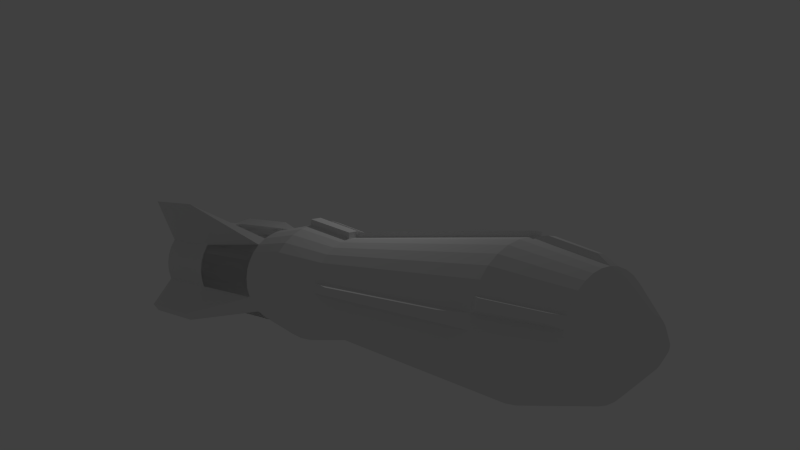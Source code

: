 # Source: missile.blend  (saved by Blender 2.72.0; exported with 4.5.12 LTS)
import bpy
from mathutils import Matrix  # noqa: F401  (used for matrix-valued properties, if any)

bpy.ops.wm.read_factory_settings(use_empty=True)
scene = bpy.context.scene
scene.name = 'Scene'

# ---- collections
col_collection_1 = bpy.data.collections.new('Collection 1'); scene.collection.children.link(col_collection_1)

# ---- materials (node trees are filled in below, after node groups)
mat_material_001 = bpy.data.materials.new('Material.001')
mat_material_001.alpha_threshold = 0.0
mat_material_001.use_transparent_shadow = False
mat_material_001.roughness = 0.5

# ---- material node trees

# ---- world
world_world = bpy.data.worlds.new('World'); scene.world = world_world
world_world.color = (0.05088, 0.05088, 0.05088)
world_world.use_sun_shadow = False
world_world.sun_shadow_jitter_overblur = 0.0
world_world.cycles.sampling_method = 'MANUAL'
world_world.cycles.sample_map_resolution = 256

# ---- cameras
cam_camera = bpy.data.cameras.new('Camera')
cam_camera.clip_end = 100.0
cam_camera.lens = 35.0
cam_camera.sensor_width = 32.0
cam_camera.sensor_height = 18.0
cam_camera.ortho_scale = 7.314
cam_camera.dof.focus_distance = 0.0
cam_camera.dof.aperture_fstop = 128.0

# ---- lights
light_lamp = bpy.data.lights.new('Lamp', 'POINT')
light_lamp.transmission_factor = 0.0
light_lamp.cutoff_distance = 30.0
light_lamp.energy = 100.0
light_lamp.shadow_buffer_clip_start = 1.001
light_lamp.shadow_soft_size = 0.1
light_lamp.shadow_maximum_resolution = 0.006
light_lamp.use_absolute_resolution = True
light_lamp.cycles.use_multiple_importance_sampling = False

# ---- meshes
me_cylinder = bpy.data.meshes.new('Cylinder')
me_cylinder.from_pydata([(0.0, 1.0, -1.0), (0.0, 1.0, 1.0), (0.1951, 0.9808, -1.0), (0.1951, 0.9808, 1.0), (0.3827, 0.9239, -1.0), (0.3827, 0.9239, 1.0), (0.5556, 0.8315, -1.0), (0.5556, 0.8315, 1.0), (0.7071, 0.7071, -1.0), (0.7071, 0.7071, 1.0), (0.8315, 0.5556, -1.0), (0.8315, 0.5556, 1.0), (0.9239, 0.3827, -1.0), (0.9239, 0.3827, 1.0), (0.9808, 0.1951, -1.0), (0.9808, 0.1951, 1.0), (1.0, 7.55e-08, -1.0), (1.0, 7.55e-08, 1.0), (0.9808, -0.1951, -1.0), (0.9808, -0.1951, 1.0), (0.9239, -0.3827, -1.0), (0.9239, -0.3827, 1.0), (0.8315, -0.5556, -1.0), (0.8315, -0.5556, 1.0), (0.7071, -0.7071, -1.0), (0.7071, -0.7071, 1.0), (0.5556, -0.8315, -1.0), (0.5556, -0.8315, 1.0), (0.3827, -0.9239, -1.0), (0.3827, -0.9239, 1.0), (0.1951, -0.9808, -1.0), (0.1951, -0.9808, 1.0), (-3.258e-07, -1.0, -1.0), (-3.258e-07, -1.0, 1.0), (-0.1951, -0.9808, -1.0), (-0.1951, -0.9808, 1.0), (-0.3827, -0.9239, -1.0), (-0.3827, -0.9239, 1.0), (-0.5556, -0.8315, -1.0), (-0.5556, -0.8315, 1.0), (-0.7071, -0.7071, -1.0), (-0.7071, -0.7071, 1.0), (-0.8315, -0.5556, -1.0), (-0.8315, -0.5556, 1.0), (-0.9239, -0.3827, -1.0), (-0.9239, -0.3827, 1.0), (-0.9808, -0.1951, -1.0), (-0.9808, -0.1951, 1.0), (-1.0, 9.656e-07, -1.0), (-1.0, 9.656e-07, 1.0), (-0.9808, 0.1951, -1.0), (-0.9808, 0.1951, 1.0), (-0.9239, 0.3827, -1.0), (-0.9239, 0.3827, 1.0), (-0.8315, 0.5556, -1.0), (-0.8315, 0.5556, 1.0), (-0.7071, 0.7071, -1.0), (-0.7071, 0.7071, 1.0), (-0.5556, 0.8315, -1.0), (-0.5556, 0.8315, 1.0), (-0.3827, 0.9239, -1.0), (-0.3827, 0.9239, 1.0), (-0.1951, 0.9808, -1.0), (-0.1951, 0.9808, 1.0), (0.0, 1.0, -1.0), (0.0, 1.0, 1.0), (0.1951, 0.9808, -1.0), (0.1951, 0.9808, 1.0), (0.3827, 0.9239, -1.0), (0.3827, 0.9239, 1.0), (0.5556, 0.8315, -1.0), (0.5556, 0.8315, 1.0), (0.7071, 0.7071, -1.0), (1.1, 1.163, 0.9733), (0.8315, 0.5556, -1.0), (1.225, 1.012, 0.9733), (0.9239, 0.3827, -1.0), (0.9239, 0.3827, 1.0), (0.9808, 0.1951, -1.0), (0.9808, 0.1951, 1.0), (1.0, 7.55e-08, -1.0), (1.0, 7.55e-08, 1.0), (0.9808, -0.1951, -1.0), (0.9808, -0.1951, 1.0), (0.9239, -0.3827, -1.0), (0.9239, -0.3827, 1.0), (0.8315, -0.5556, -1.0), (0.8315, -0.5556, 1.0), (0.7071, -0.7071, -1.0), (0.7071, -0.7071, 1.0), (0.5556, -0.8315, -1.0), (1.208, -1.521, 1.008), (0.3827, -0.9239, -1.0), (0.3827, -0.9239, 1.0), (0.1951, -0.9808, -1.0), (0.1951, -0.9808, 1.0), (-3.258e-07, -1.0, -1.0), (-3.258e-07, -1.0, 1.0), (-0.1951, -0.9808, -1.0), (-0.1951, -0.9808, 1.0), (-0.3827, -0.9239, -1.0), (-0.3827, -0.9239, 1.0), (-0.5556, -0.8315, -1.0), (-0.5556, -0.8315, 1.0), (-0.7071, -0.7071, -1.0), (-1.211, -1.17, 0.9839), (-0.8315, -0.5556, -1.0), (-1.335, -1.019, 0.9839), (-0.9239, -0.3827, -1.0), (-0.9239, -0.3827, 1.0), (-0.9808, -0.1951, -1.0), (-0.9808, -0.1951, 1.0), (-1.0, 9.656e-07, -1.0), (-1.0, 9.656e-07, 1.0), (-0.9808, 0.1951, -1.0), (-0.9808, 0.1951, 1.0), (-0.9239, 0.3827, -1.0), (-0.9239, 0.3827, 1.0), (-0.8315, 0.5556, -1.0), (-0.8315, 0.5556, 1.0), (-0.7071, 0.7071, -1.0), (-1.165, 1.349, 0.9868), (-0.5556, 0.8315, -1.0), (-0.5556, 0.8315, 1.0), (-0.3827, 0.9239, -1.0), (-0.3827, 0.9239, 1.0), (-0.1951, 0.9808, -1.0), (-0.1951, 0.9808, 1.0), (1.341e-07, 1.0, -3.466), (0.1951, 0.9808, -3.466), (0.3827, 0.9239, -3.466), (0.5556, 0.8315, -3.466), (0.7071, 0.7071, -3.466), (0.8315, 0.5556, -3.466), (0.9239, 0.3827, -3.466), (0.9808, 0.1951, -3.466), (1.0, 7.199e-08, -3.466), (0.9808, -0.1951, -3.466), (0.9239, -0.3827, -3.466), (0.8315, -0.5556, -3.466), (0.7071, -0.7071, -3.466), (0.5556, -0.8315, -3.466), (0.3827, -0.9239, -3.466), (0.1951, -0.9808, -3.466), (-1.917e-07, -1.0, -3.466), (-0.1951, -0.9808, -3.466), (-0.3827, -0.9239, -3.466), (-0.5556, -0.8315, -3.466), (-0.7071, -0.7071, -3.466), (-0.8315, -0.5556, -3.466), (-0.9239, -0.3827, -3.466), (-0.9808, -0.1951, -3.466), (-1.0, 9.621e-07, -3.466), (-0.9808, 0.1951, -3.466), (-0.9239, 0.3827, -3.466), (-0.8315, 0.5556, -3.466), (-0.7071, 0.7071, -3.466), (-0.5556, 0.8315, -3.466), (-0.3827, 0.9239, -3.466), (-0.1951, 0.9808, -3.466), (-1.192e-07, 1.0, 2.663), (0.1951, 0.9808, 2.663), (0.3827, 0.9239, 2.663), (0.5556, 0.8315, 2.663), (1.1, 1.163, 2.636), (1.225, 1.012, 2.636), (0.9239, 0.3827, 2.663), (0.9808, 0.1951, 2.663), (1.0, 7.221e-08, 2.663), (0.9808, -0.1951, 2.663), (0.9239, -0.3827, 2.663), (0.8315, -0.5556, 2.663), (0.7071, -0.7071, 2.663), (1.208, -1.521, 2.671), (0.3827, -0.9239, 2.663), (0.1951, -0.9808, 2.663), (-4.451e-07, -1.0, 2.663), (-0.1951, -0.9808, 2.663), (-0.3827, -0.9239, 2.663), (-0.5556, -0.8315, 2.663), (-1.211, -1.17, 2.647), (-1.335, -1.019, 2.647), (-0.9239, -0.3827, 2.663), (-0.9808, -0.1951, 2.663), (-1.0, 9.623e-07, 2.663), (-0.9808, 0.1951, 2.663), (-0.9239, 0.3827, 2.663), (-0.8315, 0.5556, 2.663), (-1.165, 1.349, 2.65), (-0.5556, 0.8315, 2.663), (-0.3827, 0.9239, 2.663), (-0.1951, 0.9808, 2.663), (0.7071, -0.7071, 2.663), (0.8315, -0.5556, 2.663), (0.9239, -0.3827, 2.663), (0.9808, -0.1951, 2.663), (1.0, 7.221e-08, 2.663), (0.9808, 0.1951, 2.663), (0.9239, 0.3827, 2.663), (0.8315, 0.5556, 2.663), (0.7071, 0.7071, 2.663), (0.5556, 0.8315, 2.663), (0.3827, 0.9239, 2.663), (0.1951, 0.9808, 2.663), (-1.192e-07, 1.0, 2.663), (0.5556, -0.8315, 2.663), (0.3827, -0.9239, 2.663), (0.1951, -0.9808, 2.663), (-4.451e-07, -1.0, 2.663), (-0.1951, -0.9808, 2.663), (-0.3827, -0.9239, 2.663), (-0.5556, -0.8315, 2.663), (-0.7071, -0.7071, 2.663), (-0.8315, -0.5556, 2.663), (-0.9239, -0.3827, 2.663), (-0.9808, -0.1951, 2.663), (-1.0, 9.623e-07, 2.663), (-0.9808, 0.1951, 2.663), (-0.9239, 0.3827, 2.663), (-0.8315, 0.5556, 2.663), (-0.7071, 0.7071, 2.663), (-0.5556, 0.8315, 2.663), (-0.3827, 0.9239, 2.663), (-0.1951, 0.9808, 2.663), (0.7071, -0.7071, 2.663), (0.8315, -0.5556, 2.663), (0.9239, -0.3827, 2.663), (0.9808, -0.1951, 2.663), (1.0, 7.221e-08, 2.663), (0.9808, 0.1951, 2.663), (0.9239, 0.3827, 2.663), (0.8315, 0.5556, 2.663), (0.7071, 0.7071, 2.663), (0.5556, 0.8315, 2.663), (0.3827, 0.9239, 2.663), (0.1951, 0.9808, 2.663), (-1.192e-07, 1.0, 2.663), (0.5556, -0.8315, 2.663), (0.3827, -0.9239, 2.663), (0.1951, -0.9808, 2.663), (-4.451e-07, -1.0, 2.663), (-0.1951, -0.9808, 2.663), (-0.3827, -0.9239, 2.663), (-0.5556, -0.8315, 2.663), (-0.7071, -0.7071, 2.663), (-0.8315, -0.5556, 2.663), (-0.9239, -0.3827, 2.663), (-0.9808, -0.1951, 2.663), (-1.0, 9.623e-07, 2.663), (-0.9808, 0.1951, 2.663), (-0.9239, 0.3827, 2.663), (-0.8315, 0.5556, 2.663), (-0.7071, 0.7071, 2.663), (-0.5556, 0.8315, 2.663), (-0.3827, 0.9239, 2.663), (-0.1951, 0.9808, 2.663), (0.7071, -0.7071, 2.663), (0.8315, -0.5556, 2.663), (0.9239, -0.3827, 2.663), (0.9808, -0.1951, 2.663), (1.0, 7.221e-08, 2.663), (0.9808, 0.1951, 2.663), (0.9239, 0.3827, 2.663), (0.8315, 0.5556, 2.663), (0.7071, 0.7071, 2.663), (0.5556, 0.8315, 2.663), (0.3827, 0.9239, 2.663), (0.1951, 0.9808, 2.663), (-1.192e-07, 1.0, 2.663), (0.5556, -0.8315, 2.663), (0.3827, -0.9239, 2.663), (0.1951, -0.9808, 2.663), (-4.451e-07, -1.0, 2.663), (-0.1951, -0.9808, 2.663), (-0.3827, -0.9239, 2.663), (-0.5556, -0.8315, 2.663), (-0.7071, -0.7071, 2.663), (-0.8315, -0.5556, 2.663), (-0.9239, -0.3827, 2.663), (-0.9808, -0.1951, 2.663), (-1.0, 9.623e-07, 2.663), (-0.9808, 0.1951, 2.663), (-0.9239, 0.3827, 2.663), (-0.8315, 0.5556, 2.663), (-0.7071, 0.7071, 2.663), (-0.5556, 0.8315, 2.663), (-0.3827, 0.9239, 2.663), (-0.1951, 0.9808, 2.663), (0.7071, -0.7071, 2.663), (0.8315, -0.5556, 2.663), (0.9239, -0.3827, 2.663), (0.9808, -0.1951, 2.663), (1.0, 7.221e-08, 2.663), (0.9808, 0.1951, 2.663), (0.9239, 0.3827, 2.663), (0.8315, 0.5556, 2.663), (0.7071, 0.7071, 2.663), (0.5556, 0.8315, 2.663), (0.3827, 0.9239, 2.663), (0.1951, 0.9808, 2.663), (-1.192e-07, 1.0, 2.663), (0.5556, -0.8315, 2.663), (0.3827, -0.9239, 2.663), (0.1951, -0.9808, 2.663), (-4.451e-07, -1.0, 2.663), (-0.1951, -0.9808, 2.663), (-0.3827, -0.9239, 2.663), (-0.5556, -0.8315, 2.663), (-0.7071, -0.7071, 2.663), (-0.8315, -0.5556, 2.663), (-0.9239, -0.3827, 2.663), (-0.9808, -0.1951, 2.663), (-1.0, 9.623e-07, 2.663), (-0.9808, 0.1951, 2.663), (-0.9239, 0.3827, 2.663), (-0.8315, 0.5556, 2.663), (-0.7071, 0.7071, 2.663), (-0.5556, 0.8315, 2.663), (-0.3827, 0.9239, 2.663), (-0.1951, 0.9808, 2.663), (0.7071, -0.7071, 2.663), (0.8315, -0.5556, 2.663), (0.9239, -0.3827, 2.663), (0.9808, -0.1951, 2.663), (1.0, 7.221e-08, 2.663), (0.9808, 0.1951, 2.663), (0.9239, 0.3827, 2.663), (0.8315, 0.5556, 2.663), (0.7071, 0.7071, 2.663), (0.5556, 0.8315, 2.663), (0.3827, 0.9239, 2.663), (0.1951, 0.9808, 2.663), (-1.192e-07, 1.0, 2.663), (0.5556, -0.8315, 2.663), (0.3827, -0.9239, 2.663), (0.1951, -0.9808, 2.663), (-4.451e-07, -1.0, 2.663), (-0.1951, -0.9808, 2.663), (-0.3827, -0.9239, 2.663), (-0.5556, -0.8315, 2.663), (-0.7071, -0.7071, 2.663), (-0.8315, -0.5556, 2.663), (-0.9239, -0.3827, 2.663), (-0.9808, -0.1951, 2.663), (-1.0, 9.623e-07, 2.663), (-0.9808, 0.1951, 2.663), (-0.9239, 0.3827, 2.663), (-0.8315, 0.5556, 2.663), (-0.7071, 0.7071, 2.663), (-0.5556, 0.8315, 2.663), (-0.3827, 0.9239, 2.663), (-0.1951, 0.9808, 2.663), (0.7071, -0.7071, 2.663), (0.8315, -0.5556, 2.663), (0.9239, -0.3827, 2.663), (0.9808, -0.1951, 2.663), (1.0, 7.221e-08, 2.663), (0.9808, 0.1951, 2.663), (0.9239, 0.3827, 2.663), (0.8315, 0.5556, 2.663), (0.7071, 0.7071, 2.663), (0.5556, 0.8315, 2.663), (0.3827, 0.9239, 2.663), (0.1951, 0.9808, 2.663), (-1.192e-07, 1.0, 2.663), (0.5556, -0.8315, 2.663), (0.3827, -0.9239, 2.663), (0.1951, -0.9808, 2.663), (-4.451e-07, -1.0, 2.663), (-0.1951, -0.9808, 2.663), (-0.3827, -0.9239, 2.663), (-0.5556, -0.8315, 2.663), (-0.7071, -0.7071, 2.663), (-0.8315, -0.5556, 2.663), (-0.9239, -0.3827, 2.663), (-0.9808, -0.1951, 2.663), (-1.0, 9.623e-07, 2.663), (-0.9808, 0.1951, 2.663), (-0.9239, 0.3827, 2.663), (-0.8315, 0.5556, 2.663), (-0.7071, 0.7071, 2.663), (-0.5556, 0.8315, 2.663), (-0.3827, 0.9239, 2.663), (-0.1951, 0.9808, 2.663), (0.005701, 0.9446, -9.409), (0.2008, 0.9253, -9.409), (0.3884, 0.8684, -9.409), (0.5613, 0.776, -9.409), (0.7128, 0.6517, -9.409), (0.8372, 0.5001, -9.409), (0.9296, 0.3272, -9.409), (0.9865, 0.1396, -9.409), (1.006, -0.05545, -9.409), (0.9865, -0.2505, -9.409), (0.9296, -0.4381, -9.409), (0.8372, -0.611, -9.409), (0.7128, -0.7626, -9.409), (0.5613, -0.8869, -9.409), (0.3884, -0.9793, -9.409), (0.2008, -1.036, -9.409), (0.0057, -1.055, -9.409), (-0.1894, -1.036, -9.409), (-0.377, -0.9793, -9.409), (-0.5499, -0.8869, -9.409), (-0.7014, -0.7626, -9.409), (-0.8258, -0.611, -9.409), (-0.9182, -0.4381, -9.409), (-0.9751, -0.2505, -9.409), (-0.9943, -0.05544, -9.409), (-0.9751, 0.1396, -9.409), (-0.9182, 0.3272, -9.409), (-0.8258, 0.5001, -9.409), (-0.7014, 0.6517, -9.409), (-0.5499, 0.776, -9.409), (-0.377, 0.8684, -9.409), (-0.1894, 0.9253, -9.409), (0.005701, 0.3371, -10.11), (0.08229, 0.3296, -10.11), (0.1559, 0.3073, -10.11), (0.2238, 0.271, -10.11), (0.2833, 0.2222, -10.11), (0.3321, 0.1627, -10.11), (0.3684, 0.09479, -10.11), (0.3907, 0.02114, -10.11), (0.3983, -0.05545, -10.11), (0.3907, -0.132, -10.11), (0.3684, -0.2057, -10.11), (0.3321, -0.2736, -10.11), (0.2833, -0.333, -10.11), (0.2238, -0.3819, -10.11), (0.1559, -0.4181, -10.11), (0.08229, -0.4405, -10.11), (0.005701, -0.448, -10.11), (-0.07089, -0.4405, -10.11), (-0.1445, -0.4181, -10.11), (-0.2124, -0.3819, -10.11), (-0.2719, -0.333, -10.11), (-0.3207, -0.2736, -10.11), (-0.357, -0.2057, -10.11), (-0.3793, -0.132, -10.11), (-0.3869, -0.05545, -10.11), (-0.3793, 0.02114, -10.11), (-0.357, 0.09479, -10.11), (-0.3207, 0.1627, -10.11), (-0.2719, 0.2222, -10.11), (-0.2124, 0.271, -10.11), (-0.1445, 0.3073, -10.11), (-0.07089, 0.3296, -10.11), (0.005701, 0.06853, -10.32), (0.02989, 0.06614, -10.32), (0.05314, 0.05909, -10.32), (0.07458, 0.04763, -10.32), (0.09336, 0.03222, -10.32), (0.1088, 0.01343, -10.32), (0.1202, -0.008003, -10.32), (0.1273, -0.03126, -10.32), (0.1297, -0.05545, -10.32), (0.1273, -0.07963, -10.32), (0.1202, -0.1029, -10.32), (0.1088, -0.1243, -10.32), (0.09336, -0.1431, -10.32), (0.07458, -0.1585, -10.32), (0.05314, -0.17, -10.32), (0.02989, -0.177, -10.32), (0.005701, -0.1794, -10.32), (-0.01849, -0.177, -10.32), (-0.04174, -0.17, -10.32), (-0.06317, -0.1585, -10.32), (-0.08196, -0.1431, -10.32), (-0.09738, -0.1243, -10.32), (-0.1088, -0.1029, -10.32), (-0.1159, -0.07963, -10.32), (-0.1183, -0.05545, -10.32), (-0.1159, -0.03126, -10.32), (-0.1088, -0.008003, -10.32), (-0.09738, 0.01343, -10.32), (-0.08196, 0.03222, -10.32), (-0.06317, 0.04763, -10.32), (-0.04174, 0.05909, -10.32), (-0.01848, 0.06615, -10.32), (1.1, 1.163, 0.9733), (1.225, 1.012, 0.9733), (1.1, 1.163, 2.636), (1.225, 1.012, 2.636), (1.1, 1.163, 0.9733), (1.225, 1.012, 0.9733), (1.1, 1.163, 2.636), (1.225, 1.012, 2.636), (1.1, 1.163, 0.9733), (1.225, 1.012, 0.9733), (1.1, 1.163, 2.636), (1.225, 1.012, 2.636), (-1.207, -0.5433, -7.904), (-1.282, -0.2973, -7.904), (0.004257, 1.27, -7.904), (0.2601, 1.245, -7.904), (1.095, -0.7701, -7.904), (0.9317, -0.9688, -7.904), (-0.2516, 1.245, -7.904), (-0.9232, -0.9688, -7.904), (-1.086, -0.7701, -7.904), (1.291, -0.2973, -7.904), (1.216, -0.5433, -7.904), (-0.7244, 1.049, -7.904), (-0.4977, 1.17, -7.904), (-0.4977, -1.253, -7.904), (-0.7244, -1.132, -7.904), (1.291, 0.2145, -7.904), (1.316, -0.04141, -7.904), (-1.086, 0.6873, -7.904), (-0.9232, 0.886, -7.904), (0.004257, -1.353, -7.904), (-0.2516, -1.328, -7.904), (1.095, 0.6873, -7.904), (1.216, 0.4605, -7.904), (-1.282, 0.2145, -7.904), (-1.207, 0.4605, -7.904), (0.7329, 1.049, -7.904), (0.9317, 0.886, -7.904), (0.5062, -1.253, -7.904), (0.2601, -1.328, -7.904), (-1.307, -0.04141, -7.904), (0.5062, 1.17, -7.904), (0.7329, -1.132, -7.904), (-1.104, 0.4574, -2.233), (-0.9937, 0.664, -2.233), (0.8451, 0.8451, -2.233), (0.9937, 0.664, -2.233), (0.2332, -1.172, -2.233), (-3.376e-07, -1.195, -2.233), (-0.664, 0.9937, -2.233), (-0.4574, 1.104, -2.233), (-0.4574, -1.104, -2.233), (-0.664, -0.9937, -2.233), (5.179e-08, 1.195, -2.233), (0.2332, 1.172, -2.233), (1.172, 0.2332, -2.233), (1.195, 2.961e-08, -2.233), (-0.9937, -0.664, -2.233), (-1.104, -0.4574, -2.233), (1.104, -0.4574, -2.233), (0.9937, -0.664, -2.233), (-1.195, 1.093e-06, -2.233), (-1.172, 0.2332, -2.233), (0.4574, 1.104, -2.233), (0.664, 0.9937, -2.233), (0.664, -0.9937, -2.233), (0.4574, -1.104, -2.233), (-0.8451, 0.8451, -2.233), (-0.2332, -1.172, -2.233), (1.104, 0.4574, -2.233), (-0.2332, 1.172, -2.233), (-0.8451, -0.8451, -2.233), (1.172, -0.2332, -2.233), (-1.172, -0.2332, -2.233), (0.8451, -0.8451, -2.233), (0.9296, 0.3272, -9.409), (0.9865, 0.1396, -9.409), (1.291, 0.2145, -7.904), (1.216, 0.4605, -7.904), (1.006, -0.05545, -9.409), (0.9865, -0.2505, -9.409), (1.291, -0.2973, -7.904), (1.316, -0.04141, -7.904), (1.162, -0.1059, -9.142), (1.15, -0.2264, -9.142), (1.338, -0.2553, -8.213), (1.354, -0.09719, -8.213), (1.096, -0.009407, -3.459), (1.076, -0.2045, -3.459), (1.386, -0.3067, -7.898), (1.411, -0.05081, -7.898), (1.165, -0.07262, -4.511), (1.155, -0.1753, -4.511), (1.318, -0.2291, -6.846), (1.331, -0.09441, -6.846), (0.9808, 0.1951, -3.466), (1.0, 7.199e-08, -3.466), (1.172, 0.2332, -2.233), (1.195, 2.961e-08, -2.233), (1.069, 0.2038, -3.48), (1.089, 0.008728, -3.48), (1.261, 0.2419, -2.247), (1.284, 0.008728, -2.247), (1.1, -0.2311, -3.486), (1.043, -0.4187, -3.486), (1.223, -0.4934, -2.253), (1.291, -0.2692, -2.253), (0.3042, 1.194, -4.347), (0.4164, 1.16, -4.347), (0.3431, 1.352, -7.002), (0.4903, 1.307, -7.002), (0.3166, 1.18, -9.165), (0.4317, 1.145, -9.165), (0.353, 1.376, -8.241), (0.504, 1.331, -8.241), (0.1959, -1.252, -9.244), (0.05253, -1.266, -9.244), (0.05147, -1.485, -8.138), (0.2395, -1.466, -8.138), (-0.04398, -1.189, -4.052), (-0.1866, -1.175, -4.052), (-0.04087, -1.447, -7.296), (-0.2279, -1.428, -7.296)], [(288, 320), (289, 321), (290, 322), (291, 323), (292, 324), (293, 325), (294, 326), (295, 327), (296, 328), (297, 329), (298, 330), (299, 331), (300, 332), (301, 333), (302, 334), (303, 335), (304, 336), (305, 337), (306, 338), (307, 339), (308, 340), (309, 341), (310, 342), (311, 343), (312, 344), (313, 345), (314, 346), (315, 347), (316, 348), (317, 349), (318, 350), (319, 351), (320, 352), (321, 353), (322, 354), (323, 355), (324, 356), (325, 357), (326, 358), (327, 359), (328, 360), (329, 361), (330, 362), (331, 363), (332, 364), (333, 365), (334, 366), (335, 367), (336, 368), (337, 369), (338, 370), (339, 371), (340, 372), (341, 373), (342, 374), (343, 375), (344, 376), (345, 377), (346, 378), (347, 379), (348, 380), (349, 381), (350, 382), (351, 383)], [(0, 2, 3, 1), (2, 4, 5, 3), (4, 6, 7, 5), (6, 8, 9, 7), (8, 10, 11, 9), (10, 12, 13, 11), (12, 14, 15, 13), (14, 16, 17, 15), (16, 18, 19, 17), (18, 20, 21, 19), (20, 22, 23, 21), (22, 24, 25, 23), (24, 26, 27, 25), (26, 28, 29, 27), (28, 30, 31, 29), (30, 32, 33, 31), (32, 34, 35, 33), (34, 36, 37, 35), (36, 38, 39, 37), (38, 40, 41, 39), (40, 42, 43, 41), (42, 44, 45, 43), (44, 46, 47, 45), (46, 48, 49, 47), (48, 50, 51, 49), (50, 52, 53, 51), (52, 54, 55, 53), (54, 56, 57, 55), (56, 58, 59, 57), (58, 60, 61, 59), (3, 5, 7, 9, 11, 13, 15, 17, 19, 21, 23, 25, 27, 29, 31, 33, 35, 37, 39, 41, 43, 45, 47, 49, 51, 53, 55, 57, 59, 61, 63, 1), (62, 0, 1, 63), (60, 62, 63, 61), (0, 62, 60, 58, 56, 54, 52, 50, 48, 46, 44, 42, 40, 38, 36, 34, 32, 30, 28, 26, 24, 22, 20, 18, 16, 14, 12, 10, 8, 6, 4, 2), (64, 65, 67, 66), (66, 67, 69, 68), (68, 69, 71, 70), (70, 71, 73, 72), (72, 73, 75, 74), (74, 75, 77, 76), (76, 77, 79, 78), (78, 79, 81, 80), (80, 81, 83, 82), (82, 83, 85, 84), (84, 85, 87, 86), (86, 87, 89, 88), (88, 89, 91, 90), (90, 91, 93, 92), (92, 93, 95, 94), (94, 95, 97, 96), (96, 97, 99, 98), (98, 99, 101, 100), (100, 101, 103, 102), (102, 103, 105, 104), (104, 105, 107, 106), (106, 107, 109, 108), (108, 109, 111, 110), (110, 111, 113, 112), (112, 113, 115, 114), (114, 115, 117, 116), (116, 117, 119, 118), (118, 119, 121, 120), (120, 121, 123, 122), (122, 123, 125, 124), (111, 109, 182, 183), (126, 127, 65, 64), (124, 125, 127, 126), (524, 525, 155, 154), (492, 493, 407, 406), (526, 527, 133, 132), (528, 529, 144, 143), (530, 531, 158, 157), (532, 533, 147, 146), (534, 535, 129, 128), (536, 537, 579, 578), (538, 539, 150, 149), (540, 541, 139, 138), (542, 543, 153, 152), (544, 545, 131, 130), (546, 547, 142, 141), (525, 548, 156, 155), (529, 549, 145, 144), (527, 550, 134, 133), (531, 551, 159, 158), (533, 552, 148, 147), (537, 553, 137, 136), (539, 554, 151, 150), (541, 555, 140, 139), (543, 524, 154, 153), (545, 526, 132, 131), (547, 528, 143, 142), (548, 530, 157, 156), (549, 532, 146, 145), (550, 536, 135, 134), (551, 534, 128, 159), (552, 538, 149, 148), (553, 540, 586, 587), (554, 542, 152, 151), (535, 544, 130, 129), (555, 546, 141, 140), (185, 184, 216, 217), (89, 87, 171, 172), (117, 115, 185, 186), (73, 71, 163, 164), (95, 93, 174, 175), (123, 121, 188, 189), (101, 99, 177, 178), (79, 77, 166, 167), (65, 127, 191, 160), (107, 105, 180, 181), (85, 83, 169, 170), (113, 111, 183, 184), (69, 67, 161, 162), (91, 89, 172, 173), (119, 117, 186, 187), (165, 75, 481, 483), (97, 95, 175, 176), (125, 123, 189, 190), (103, 101, 178, 179), (67, 65, 160, 161), (81, 79, 167, 168), (109, 107, 181, 182), (87, 85, 170, 171), (115, 113, 184, 185), (71, 69, 162, 163), (93, 91, 173, 174), (121, 119, 187, 188), (99, 97, 176, 177), (77, 75, 165, 166), (127, 125, 190, 191), (105, 103, 179, 180), (83, 81, 168, 169), (160, 191, 223, 204), (168, 167, 197, 196), (172, 171, 193, 192), (161, 160, 204, 203), (183, 182, 214, 215), (174, 173, 205, 206), (163, 162, 202, 201), (219, 218, 250, 251), (181, 180, 212, 213), (170, 169, 195, 194), (179, 178, 210, 211), (190, 189, 221, 222), (188, 187, 219, 220), (177, 176, 208, 209), (166, 165, 199, 198), (186, 185, 217, 218), (164, 163, 201, 200), (175, 174, 206, 207), (184, 183, 215, 216), (162, 161, 203, 202), (173, 172, 192, 205), (182, 181, 213, 214), (171, 170, 194, 193), (191, 190, 222, 223), (180, 179, 211, 212), (169, 168, 196, 195), (189, 188, 220, 221), (178, 177, 209, 210), (167, 166, 198, 197), (187, 186, 218, 219), (165, 164, 200, 199), (176, 175, 207, 208), (253, 252, 284, 285), (215, 214, 246, 247), (192, 193, 225, 224), (217, 216, 248, 249), (213, 212, 244, 245), (205, 192, 224, 237), (203, 204, 236, 235), (216, 215, 247, 248), (206, 205, 237, 238), (204, 223, 255, 236), (202, 203, 235, 234), (207, 206, 238, 239), (222, 221, 253, 254), (201, 202, 234, 233), (208, 207, 239, 240), (220, 219, 251, 252), (200, 201, 233, 232), (211, 210, 242, 243), (218, 217, 249, 250), (212, 211, 243, 244), (199, 200, 232, 231), (214, 213, 245, 246), (209, 208, 240, 241), (198, 199, 231, 230), (195, 196, 228, 227), (197, 198, 230, 229), (223, 222, 254, 255), (194, 195, 227, 226), (196, 197, 229, 228), (221, 220, 252, 253), (193, 194, 226, 225), (210, 209, 241, 242), (287, 286, 318, 319), (225, 226, 258, 257), (242, 241, 273, 274), (251, 250, 282, 283), (247, 246, 278, 279), (224, 225, 257, 256), (249, 248, 280, 281), (245, 244, 276, 277), (237, 224, 256, 269), (235, 236, 268, 267), (248, 247, 279, 280), (238, 237, 269, 270), (236, 255, 287, 268), (234, 235, 267, 266), (239, 238, 270, 271), (254, 253, 285, 286), (233, 234, 266, 265), (240, 239, 271, 272), (252, 251, 283, 284), (232, 233, 265, 264), (243, 242, 274, 275), (250, 249, 281, 282), (244, 243, 275, 276), (231, 232, 264, 263), (246, 245, 277, 278), (241, 240, 272, 273), (230, 231, 263, 262), (227, 228, 260, 259), (229, 230, 262, 261), (255, 254, 286, 287), (226, 227, 259, 258), (228, 229, 261, 260), (299, 300, 319, 318, 317, 316, 315, 314, 313, 312, 311, 310, 309, 308, 307, 306, 305, 304, 303, 302, 301, 288, 289, 290, 291, 292, 293, 294, 295, 296, 297, 298), (258, 259, 291, 290), (260, 261, 293, 292), (285, 284, 316, 317), (257, 258, 290, 289), (274, 273, 305, 306), (283, 282, 314, 315), (279, 278, 310, 311), (256, 257, 289, 288), (281, 280, 312, 313), (277, 276, 308, 309), (269, 256, 288, 301), (267, 268, 300, 299), (280, 279, 311, 312), (270, 269, 301, 302), (268, 287, 319, 300), (266, 267, 299, 298), (271, 270, 302, 303), (286, 285, 317, 318), (265, 266, 298, 297), (272, 271, 303, 304), (284, 283, 315, 316), (264, 265, 297, 296), (275, 274, 306, 307), (282, 281, 313, 314), (276, 275, 307, 308), (263, 264, 296, 295), (278, 277, 309, 310), (273, 272, 304, 305), (262, 263, 295, 294), (259, 260, 292, 291), (261, 262, 294, 293), (409, 410, 442, 441), (494, 495, 385, 384), (496, 497, 396, 395), (498, 494, 384, 415), (499, 500, 405, 404), (501, 502, 394, 393), (503, 504, 414, 413), (505, 506, 403, 402), (507, 508, 392, 391), (509, 510, 412, 411), (511, 512, 401, 400), (513, 514, 390, 389), (515, 516, 410, 409), (517, 518, 388, 387), (519, 520, 399, 398), (493, 521, 408, 407), (495, 522, 595, 594), (497, 523, 397, 396), (500, 492, 406, 405), (502, 496, 395, 394), (504, 498, 415, 414), (506, 499, 404, 403), (508, 501, 562, 563), (510, 503, 413, 412), (512, 505, 402, 401), (514, 507, 558, 559), (516, 509, 411, 410), (518, 513, 389, 388), (520, 511, 598, 599), (521, 515, 409, 408), (522, 517, 387, 386), (523, 519, 398, 397), (443, 444, 476, 475), (387, 388, 420, 419), (398, 399, 431, 430), (407, 408, 440, 439), (385, 386, 418, 417), (396, 397, 429, 428), (405, 406, 438, 437), (394, 395, 427, 426), (414, 415, 447, 446), (403, 404, 436, 435), (392, 393, 425, 424), (412, 413, 445, 444), (401, 402, 434, 433), (390, 391, 423, 422), (410, 411, 443, 442), (388, 389, 421, 420), (399, 400, 432, 431), (408, 409, 441, 440), (386, 387, 419, 418), (397, 398, 430, 429), (406, 407, 439, 438), (384, 385, 417, 416), (395, 396, 428, 427), (415, 384, 416, 447), (404, 405, 437, 436), (393, 394, 426, 425), (413, 414, 446, 445), (402, 403, 435, 434), (391, 392, 424, 423), (411, 412, 444, 443), (400, 401, 433, 432), (389, 390, 422, 421), (448, 449, 450, 451, 452, 453, 454, 455, 456, 457, 458, 459, 460, 461, 462, 463, 464, 465, 466, 467, 468, 469, 470, 471, 472, 473, 474, 475, 476, 477, 478, 479), (432, 433, 465, 464), (421, 422, 454, 453), (441, 442, 474, 473), (419, 420, 452, 451), (430, 431, 463, 462), (439, 440, 472, 471), (417, 418, 450, 449), (428, 429, 461, 460), (437, 438, 470, 469), (426, 427, 459, 458), (446, 447, 479, 478), (435, 436, 468, 467), (424, 425, 457, 456), (444, 445, 477, 476), (433, 434, 466, 465), (422, 423, 455, 454), (442, 443, 475, 474), (420, 421, 453, 452), (431, 432, 464, 463), (440, 441, 473, 472), (418, 419, 451, 450), (429, 430, 462, 461), (438, 439, 471, 470), (416, 417, 449, 448), (427, 428, 460, 459), (447, 416, 448, 479), (436, 437, 469, 468), (425, 426, 458, 457), (445, 446, 478, 477), (434, 435, 467, 466), (423, 424, 456, 455), (483, 481, 485, 487), (73, 164, 482, 480), (164, 165, 483, 482), (75, 73, 480, 481), (487, 485, 489, 491), (480, 482, 486, 484), (482, 483, 487, 486), (481, 480, 484, 485), (489, 488, 490, 491), (484, 486, 490, 488), (486, 487, 491, 490), (485, 484, 488, 489), (150, 151, 493, 492), (128, 129, 495, 494), (139, 140, 497, 496), (159, 128, 494, 498), (148, 149, 500, 499), (137, 138, 502, 501), (157, 158, 504, 503), (146, 147, 506, 505), (135, 136, 508, 507), (155, 156, 510, 509), (512, 511, 602, 603), (133, 134, 514, 513), (153, 154, 516, 515), (131, 132, 518, 517), (142, 143, 520, 519), (151, 152, 521, 493), (522, 495, 590, 591), (140, 141, 523, 497), (149, 150, 492, 500), (138, 139, 496, 502), (158, 159, 498, 504), (147, 148, 499, 506), (501, 508, 571, 570), (156, 157, 503, 510), (145, 146, 505, 512), (134, 135, 507, 514), (154, 155, 509, 516), (132, 133, 513, 518), (143, 144, 511, 520), (152, 153, 515, 521), (130, 131, 517, 522), (141, 142, 519, 523), (116, 118, 525, 524), (72, 74, 527, 526), (94, 96, 529, 528), (122, 124, 531, 530), (100, 102, 533, 532), (64, 66, 535, 534), (78, 80, 537, 536), (106, 108, 539, 538), (84, 86, 541, 540), (112, 114, 543, 542), (68, 70, 545, 544), (90, 92, 547, 546), (118, 120, 548, 525), (96, 98, 549, 529), (74, 76, 550, 527), (124, 126, 551, 531), (102, 104, 552, 533), (80, 82, 553, 537), (108, 110, 554, 539), (86, 88, 555, 541), (114, 116, 524, 543), (70, 72, 526, 545), (92, 94, 528, 547), (120, 122, 530, 548), (98, 100, 532, 549), (76, 78, 536, 550), (126, 64, 534, 551), (104, 106, 538, 552), (82, 84, 540, 553), (110, 112, 542, 554), (66, 68, 544, 535), (88, 90, 546, 555), (559, 558, 557, 556), (507, 391, 557, 558), (390, 514, 559, 556), (391, 390, 556, 557), (563, 562, 566, 567), (501, 393, 561, 562), (392, 508, 563, 560), (393, 392, 560, 561), (567, 566, 565, 564), (562, 561, 565, 566), (560, 563, 567, 564), (561, 560, 564, 565), (570, 571, 575, 574), (508, 136, 568, 571), (137, 501, 570, 569), (136, 137, 569, 568), (572, 573, 574, 575), (571, 568, 572, 575), (569, 570, 574, 573), (568, 569, 573, 572), (578, 579, 583, 582), (135, 536, 578, 576), (537, 136, 577, 579), (136, 135, 576, 577), (582, 583, 581, 580), (576, 578, 582, 580), (579, 577, 581, 583), (577, 576, 580, 581), (587, 586, 585, 584), (540, 138, 585, 586), (137, 553, 587, 584), (138, 137, 584, 585), (588, 589, 591, 590), (130, 522, 591, 589), (495, 129, 588, 590), (129, 130, 589, 588), (594, 595, 593, 592), (522, 386, 593, 595), (385, 495, 594, 592), (386, 385, 592, 593), (599, 598, 597, 596), (511, 400, 597, 598), (399, 520, 599, 596), (400, 399, 596, 597), (600, 601, 603, 602), (145, 512, 603, 601), (511, 144, 600, 602), (144, 145, 601, 600)])
_uv = me_cylinder.uv_layers.new(name='UVMap')
_uv.uv.foreach_set('vector', [0.9213, 0.8172, 0.9358, 0.8173, 0.9358, 0.9696, 0.9213, 0.9696, 0.9358, 0.8173, 0.9496, 0.8173, 0.9496, 0.9697, 0.9358, 0.9696, 0.9496, 0.8173, 0.9621, 0.8173, 0.9621, 0.9697, 0.9496, 0.9697, 0.9621, 0.8173, 0.9728, 0.8174, 0.9728, 0.9697, 0.9621, 0.9697, 0.863, 0.0004142, 0.875, 0.0002172, 0.875, 0.1526, 0.863, 0.1528, 0.875, 0.0002172, 0.8885, 7.941e-05, 0.8885, 0.1524, 0.875, 0.1526, 0.8885, 7.941e-05, 0.9029, 6.058e-06, 0.9029, 0.1523, 0.8885, 0.1524, 0.9029, 6.058e-06, 0.9175, 0.0, 0.9175, 0.1523, 0.9029, 0.1523, 0.9175, 0.0, 0.932, 6.147e-05, 0.932, 0.1524, 0.9175, 0.1523, 0.932, 6.147e-05, 0.9457, 0.0001881, 0.9457, 0.1525, 0.932, 0.1524, 0.9457, 0.0001881, 0.958, 0.000375, 0.958, 0.1527, 0.9457, 0.1525, 0.958, 0.000375, 0.9686, 0.0006151, 0.9686, 0.153, 0.958, 0.1527, 0.5583, 0.8476, 0.5685, 0.8475, 0.5685, 0.9999, 0.5583, 1.0, 0.5685, 0.8475, 0.5805, 0.8474, 0.5805, 0.9998, 0.5685, 0.9999, 0.5805, 0.8474, 0.5939, 0.8473, 0.5939, 0.9997, 0.5805, 0.9998, 0.5939, 0.8473, 0.6083, 0.8473, 0.6083, 0.9996, 0.5939, 0.9997, 0.6083, 0.8473, 0.623, 0.8473, 0.623, 0.9996, 0.6083, 0.9996, 0.623, 0.8473, 0.6374, 0.8473, 0.6374, 0.9997, 0.623, 0.9996, 0.6374, 0.8473, 0.6511, 0.8474, 0.6511, 0.9997, 0.6374, 0.9997, 0.6511, 0.8474, 0.6635, 0.8475, 0.6635, 0.9998, 0.6511, 0.9997, 0.8628, 0.6386, 0.8736, 0.6384, 0.8736, 0.7908, 0.8628, 0.791, 0.8736, 0.6384, 0.8862, 0.6383, 0.8862, 0.7907, 0.8736, 0.7908, 0.8862, 0.6383, 0.9, 0.6382, 0.9, 0.7906, 0.8862, 0.7907, 0.9, 0.6382, 0.9145, 0.6382, 0.9145, 0.7905, 0.9, 0.7906, 0.9145, 0.6382, 0.9291, 0.6382, 0.9291, 0.7905, 0.9145, 0.7905, 0.9291, 0.6382, 0.9434, 0.6382, 0.9434, 0.7906, 0.9291, 0.7905, 0.9434, 0.6382, 0.9567, 0.6384, 0.9567, 0.7907, 0.9434, 0.7906, 0.9567, 0.6384, 0.9686, 0.6385, 0.9686, 0.7909, 0.9567, 0.7907, 0.8671, 0.8173, 0.879, 0.8173, 0.879, 0.9697, 0.8671, 0.9697, 0.879, 0.8173, 0.8923, 0.8173, 0.8923, 0.9696, 0.879, 0.9697, 0.8048, 0.6382, 0.7904, 0.6353, 0.7768, 0.6295, 0.7646, 0.6212, 0.7543, 0.6107, 0.7461, 0.5983, 0.7405, 0.5845, 0.7376, 0.5698, 0.7376, 0.5549, 0.7405, 0.5402, 0.7461, 0.5264, 0.7543, 0.514, 0.7646, 0.5035, 0.7768, 0.4952, 0.7904, 0.4894, 0.8048, 0.4865, 0.8194, 0.4865, 0.8338, 0.4894, 0.8474, 0.4952, 0.8596, 0.5035, 0.87, 0.514, 0.8781, 0.5264, 0.8837, 0.5402, 0.8866, 0.5549, 0.8866, 0.5698, 0.8837, 0.5845, 0.8781, 0.5983, 0.87, 0.6107, 0.8596, 0.6212, 0.8474, 0.6295, 0.8338, 0.6353, 0.8194, 0.6382, 0.9066, 0.8172, 0.9213, 0.8172, 0.9213, 0.9696, 0.9066, 0.9696, 0.8923, 0.8173, 0.9066, 0.8172, 0.9066, 0.9696, 0.8923, 0.9696, 0.8339, 0.332, 0.8195, 0.3349, 0.8048, 0.3349, 0.7904, 0.332, 0.7769, 0.3263, 0.7647, 0.318, 0.7543, 0.3074, 0.7461, 0.295, 0.7405, 0.2812, 0.7376, 0.2665, 0.7376, 0.2516, 0.7405, 0.2369, 0.7461, 0.2231, 0.7543, 0.2107, 0.7647, 0.2002, 0.7769, 0.1919, 0.7904, 0.1861, 0.8048, 0.1832, 0.8195, 0.1832, 0.8339, 0.1861, 0.8475, 0.1919, 0.8597, 0.2002, 0.8701, 0.2107, 0.8782, 0.2231, 0.8839, 0.2369, 0.8867, 0.2516, 0.8867, 0.2665, 0.8839, 0.2812, 0.8782, 0.295, 0.8701, 0.3074, 0.8597, 0.318, 0.8475, 0.3263, 0.2902, 0.2791, 0.2901, 0.1267, 0.3048, 0.1267, 0.3049, 0.2791, 0.3049, 0.2791, 0.3048, 0.1267, 0.3192, 0.1267, 0.3194, 0.2791, 0.3194, 0.2791, 0.3192, 0.1267, 0.3329, 0.1268, 0.3331, 0.2791, 0.3331, 0.2791, 0.3329, 0.1268, 0.3705, 0.1284, 0.3454, 0.2792, 0.03582, 0.2805, 0.0, 0.1297, 0.0108, 0.1295, 0.04662, 0.2803, 0.04662, 0.2803, 0.0108, 0.1295, 0.05915, 0.1278, 0.05915, 0.2802, 0.05915, 0.2802, 0.05915, 0.1278, 0.07294, 0.1277, 0.07294, 0.2801, 0.07294, 0.2801, 0.07294, 0.1277, 0.08744, 0.1277, 0.08744, 0.28, 0.08744, 0.28, 0.08744, 0.1277, 0.1021, 0.1277, 0.1021, 0.2801, 0.1021, 0.2801, 0.1021, 0.1277, 0.1164, 0.1278, 0.1164, 0.2801, 0.1164, 0.2801, 0.1164, 0.1278, 0.1297, 0.1279, 0.1297, 0.2802, 0.1297, 0.2802, 0.1297, 0.1279, 0.1416, 0.128, 0.1416, 0.2804, 0.1416, 0.2804, 0.1416, 0.128, 0.2003, 0.1267, 0.1515, 0.2806, 0.6909, 0.6944, 0.7376, 0.8473, 0.6786, 0.8468, 0.6776, 0.6945, 0.6776, 0.6945, 0.6786, 0.8468, 0.6643, 0.847, 0.6633, 0.6946, 0.6633, 0.6946, 0.6643, 0.847, 0.6496, 0.8471, 0.6486, 0.6947, 0.6486, 0.6947, 0.6496, 0.8471, 0.6351, 0.8472, 0.6341, 0.6948, 0.6341, 0.6948, 0.6351, 0.8472, 0.6214, 0.8472, 0.6204, 0.6948, 0.6204, 0.6948, 0.6214, 0.8472, 0.6089, 0.8473, 0.6079, 0.6949, 0.6079, 0.6949, 0.6089, 0.8473, 0.5583, 0.8465, 0.5971, 0.6949, 0.5268, 0.6949, 0.5583, 0.847, 0.5462, 0.8472, 0.5147, 0.6951, 0.5147, 0.6951, 0.5462, 0.8472, 0.5012, 0.8476, 0.5013, 0.6953, 0.5013, 0.6953, 0.5012, 0.8476, 0.4869, 0.8477, 0.4869, 0.6953, 0.4869, 0.6953, 0.4869, 0.8477, 0.4722, 0.8477, 0.4722, 0.6953, 0.4722, 0.6953, 0.4722, 0.8477, 0.4577, 0.8476, 0.4578, 0.6953, 0.4578, 0.6953, 0.4577, 0.8476, 0.4441, 0.8475, 0.4441, 0.6951, 0.4441, 0.6951, 0.4441, 0.8475, 0.4317, 0.8473, 0.4318, 0.6949, 0.4318, 0.6949, 0.4317, 0.8473, 0.3705, 0.8467, 0.4212, 0.6947, 0.2403, 0.2795, 0.2003, 0.1276, 0.2503, 0.127, 0.2504, 0.2793, 0.2504, 0.2793, 0.2503, 0.127, 0.2623, 0.1268, 0.2624, 0.2792, 0.8622, 0.7566, 0.8623, 0.7712, 0.7378, 0.7715, 0.7377, 0.7569, 0.2759, 0.2791, 0.2757, 0.1268, 0.2901, 0.1267, 0.2902, 0.2791, 0.2624, 0.2792, 0.2623, 0.1268, 0.2757, 0.1268, 0.2759, 0.2791, 0.4375, 0.6015, 0.4227, 0.6013, 0.4319, 0.5071, 0.4442, 0.5073, 0.5118, 0.1699, 0.493, 0.17, 0.4914, 0.0548, 0.5057, 0.05473, 0.0249, 0.3743, 0.03781, 0.374, 0.04662, 0.4682, 0.03582, 0.4684, 0.6647, 0.6007, 0.6471, 0.6008, 0.6474, 0.5068, 0.6621, 0.5067, 0.241, 0.3731, 0.2554, 0.373, 0.2626, 0.4671, 0.2506, 0.4672, 0.6134, 0.601, 0.5984, 0.6011, 0.6066, 0.507, 0.6191, 0.507, 0.2886, 0.3728, 0.3061, 0.3728, 0.3051, 0.4669, 0.2904, 0.467, 0.0, 0.0, 0.0, 0.0, 0.0, 0.0, 0.0, 0.0, 0.5219, 0.6015, 0.5058, 0.6017, 0.5014, 0.5074, 0.5148, 0.5073, 0.1212, 0.3738, 0.1371, 0.3739, 0.1297, 0.4681, 0.1164, 0.468, 0.4711, 0.6018, 0.4538, 0.6017, 0.4579, 0.5074, 0.4723, 0.5075, 0.3234, 0.3728, 0.3398, 0.3729, 0.3332, 0.467, 0.3195, 0.467, 0.6977, 0.6004, 0.6818, 0.6006, 0.6764, 0.5066, 0.6897, 0.5065, 0.4227, 0.6013, 0.4101, 0.601, 0.4213, 0.5068, 0.4319, 0.5071, 0.6471, 0.6008, 0.6298, 0.6009, 0.6329, 0.5069, 0.6474, 0.5068, 0.03781, 0.374, 0.05279, 0.3739, 0.05915, 0.468, 0.04662, 0.4682, 0.2554, 0.373, 0.2714, 0.3729, 0.2761, 0.467, 0.2626, 0.4671, 0.5984, 0.6011, 0.5855, 0.6011, 0.5959, 0.507, 0.6066, 0.507, 0.08661, 0.3737, 0.1041, 0.3737, 0.1021, 0.4679, 0.08744, 0.4679, 0.5058, 0.6017, 0.4887, 0.6018, 0.487, 0.5075, 0.5014, 0.5074, 0.1371, 0.3739, 0.1513, 0.3741, 0.1416, 0.4683, 0.1297, 0.4681, 0.4538, 0.6017, 0.4375, 0.6015, 0.4442, 0.5073, 0.4579, 0.5074, 0.3398, 0.3729, 0.3546, 0.373, 0.3456, 0.4671, 0.3332, 0.467, 0.6818, 0.6006, 0.6647, 0.6007, 0.6621, 0.5067, 0.6764, 0.5066, 0.2289, 0.3733, 0.241, 0.3731, 0.2506, 0.4672, 0.2404, 0.4674, 0.6298, 0.6009, 0.6134, 0.601, 0.6191, 0.507, 0.6329, 0.5069, 0.05279, 0.3739, 0.06927, 0.3738, 0.07294, 0.468, 0.05915, 0.468, 0.2714, 0.3729, 0.2886, 0.3728, 0.2904, 0.467, 0.2761, 0.467, 0.5363, 0.6013, 0.5219, 0.6015, 0.5148, 0.5073, 0.5269, 0.5071, 0.8906, 0.791, 0.8906, 0.8088, 0.8813, 0.8088, 0.8813, 0.791, 0.4887, 0.6018, 0.4711, 0.6018, 0.4723, 0.5075, 0.487, 0.5075, 0.3061, 0.3728, 0.3234, 0.3728, 0.3195, 0.467, 0.3051, 0.4669, 0.7119, 0.6003, 0.6977, 0.6004, 0.6897, 0.5065, 0.7016, 0.5063, 0.0, 0.0, 0.0, 0.0, 0.0, 0.0, 0.0, 0.0, 0.1416, 0.128, 0.1297, 0.1279, 0.1297, 0.001199, 0.1416, 0.001356, 0.8623, 0.713, 0.8622, 0.7269, 0.7377, 0.7272, 0.7378, 0.7133, 0.3705, 0.1284, 0.3329, 0.1268, 0.3328, 7.199e-05, 0.3703, 0.001695, 0.7381, 0.07542, 0.738, 0.06089, 0.8626, 0.06004, 0.8627, 0.07457, 0.8867, 0.1838, 0.9367, 0.1832, 0.9367, 0.3099, 0.8867, 0.3105, 0.7384, 0.1191, 0.7383, 0.1051, 0.8629, 0.1042, 0.8629, 0.1182, 0.07294, 0.1277, 0.05915, 0.1278, 0.05915, 0.001146, 0.07294, 0.001054, 0.9264, 0.6132, 0.9121, 0.6133, 0.9121, 0.4866, 0.9264, 0.4865, 0.5187, 0.8479, 0.5308, 0.8477, 0.5308, 0.9743, 0.5187, 0.9745, 0.1164, 0.1278, 0.1021, 0.1277, 0.1021, 0.001024, 0.1164, 0.001086, 0.8622, 0.7416, 0.8622, 0.7566, 0.7377, 0.7569, 0.7376, 0.7419, 0.3192, 0.1267, 0.3048, 0.1267, 0.3047, 0.0, 0.3191, 1.817e-05, 0.2003, 0.1267, 0.1416, 0.128, 0.1416, 0.001356, 0.2003, 0.0, 0.8624, 0.7005, 0.8623, 0.713, 0.7378, 0.7133, 0.7379, 0.7008, 0.0, 0.0, 0.0, 0.0, 0.0, 0.0, 0.0, 0.0, 0.7382, 0.09034, 0.7381, 0.07542, 0.8627, 0.07457, 0.8628, 0.0895, 0.8986, 0.6133, 0.8866, 0.6134, 0.8866, 0.4868, 0.8986, 0.4866, 0.7384, 0.1318, 0.7384, 0.1191, 0.8629, 0.1182, 0.863, 0.131, 0.9411, 0.6132, 0.9264, 0.6132, 0.9264, 0.4865, 0.9411, 0.4865, 0.08744, 0.1277, 0.07294, 0.1277, 0.07294, 0.001054, 0.08744, 0.001013, 0.8623, 0.7712, 0.8628, 0.817, 0.7383, 0.8172, 0.7378, 0.7715, 0.1297, 0.1279, 0.1164, 0.1278, 0.1164, 0.001086, 0.1297, 0.001199, 0.8622, 0.7269, 0.8622, 0.7416, 0.7376, 0.7419, 0.7377, 0.7272, 0.3329, 0.1268, 0.3192, 0.1267, 0.3191, 1.817e-05, 0.3328, 7.199e-05, 0.738, 0.06089, 0.7384, 0.0008455, 0.863, 0.0, 0.8626, 0.06004, 0.8628, 0.6382, 0.8624, 0.7005, 0.7379, 0.7008, 0.7383, 0.6385, 0.7383, 0.1051, 0.7382, 0.09034, 0.8628, 0.0895, 0.8629, 0.1042, 0.05915, 0.1278, 0.0108, 0.1295, 0.0108, 0.002817, 0.05915, 0.001146, 0.9121, 0.6133, 0.8986, 0.6133, 0.8986, 0.4866, 0.9121, 0.4866, 0.7376, 0.1832, 0.7384, 0.1318, 0.863, 0.131, 0.8622, 0.1824, 0.1021, 0.1277, 0.08744, 0.1277, 0.08744, 0.001013, 0.1021, 0.001024, 0.0, 0.0, 0.0, 0.0, 0.0, 0.0, 0.0, 0.0, 0.0, 0.0, 0.0, 0.0, 0.0, 0.0, 0.0, 0.0, 0.0, 0.0, 0.0, 0.0, 0.0, 0.0, 0.0, 0.0, 0.0, 0.0, 0.0, 0.0, 0.0, 0.0, 0.0, 0.0, 0.0, 0.0, 0.0, 0.0, 0.0, 0.0, 0.0, 0.0, 0.707, 0.9201, 0.7335, 0.8473, 0.7216, 0.9186, 0.707, 0.9201, 0.0, 0.0, 0.0, 0.0, 0.0, 0.0, 0.0, 0.0, 0.0, 0.0, 0.0, 0.0, 0.0, 0.0, 0.0, 0.0, 0.6897, 0.9022, 0.675, 0.9022, 0.6779, 0.8502, 0.6926, 0.8502, 0.0, 0.0, 0.0, 0.0, 0.0, 0.0, 0.0, 0.0, 0.0, 0.0, 0.0, 0.0, 0.0, 0.0, 0.0, 0.0, 0.0, 0.0, 0.0, 0.0, 0.0, 0.0, 0.0, 0.0, 0.4188, 0.8477, 0.4432, 0.9084, 0.4432, 0.9084, 0.4286, 0.9069, 0.0, 0.0, 0.0, 0.0, 0.0, 0.0, 0.0, 0.0, 0.414, 0.8477, 0.3918, 0.8958, 0.3996, 0.8506, 0.414, 0.8477, 0.0, 0.0, 0.0, 0.0, 0.0, 0.0, 0.0, 0.0, 0.3771, 0.8958, 0.3705, 0.8477, 0.3705, 0.8477, 0.3849, 0.8506, 0.0, 0.0, 0.0, 0.0, 0.0, 0.0, 0.0, 0.0, 0.0, 0.0, 0.0, 0.0, 0.0, 0.0, 0.0, 0.0, 0.0, 0.0, 0.0, 0.0, 0.0, 0.0, 0.0, 0.0, 0.7335, 0.8473, 0.7362, 0.9201, 0.7362, 0.9201, 0.7216, 0.9186, 0.707, 0.8473, 0.6897, 0.9022, 0.6926, 0.8502, 0.707, 0.8473, 0.0, 0.0, 0.0, 0.0, 0.0, 0.0, 0.0, 0.0, 0.0, 0.0, 0.0, 0.0, 0.0, 0.0, 0.0, 0.0, 0.675, 0.9022, 0.6635, 0.8473, 0.6635, 0.8473, 0.6779, 0.8502, 0.0, 0.0, 0.0, 0.0, 0.0, 0.0, 0.0, 0.0, 0.414, 0.9084, 0.4188, 0.8477, 0.4286, 0.9069, 0.414, 0.9084, 0.0, 0.0, 0.0, 0.0, 0.0, 0.0, 0.0, 0.0, 0.0, 0.0, 0.0, 0.0, 0.0, 0.0, 0.0, 0.0, 0.0, 0.0, 0.0, 0.0, 0.0, 0.0, 0.0, 0.0, 0.3918, 0.8958, 0.3771, 0.8958, 0.3849, 0.8506, 0.3996, 0.8506, 0.0, 0.0, 0.0, 0.0, 0.0, 0.0, 0.0, 0.0, 0.0, 0.0, 0.0, 0.0, 0.0, 0.0, 0.0, 0.0, 0.0, 0.0, 0.0, 0.0, 0.0, 0.0, 0.0, 0.0, 0.0, 0.0, 0.0, 0.0, 0.0, 0.0, 0.0, 0.0, 0.0, 0.0, 0.0, 0.0, 0.0, 0.0, 0.0, 0.0, 0.0, 0.0, 0.0, 0.0, 0.0, 0.0, 0.0, 0.0, 0.0, 0.0, 0.0, 0.0, 0.0, 0.0, 0.0, 0.0, 0.0, 0.0, 0.0, 0.0, 0.0, 0.0, 0.0, 0.0, 0.0, 0.0, 0.0, 0.0, 0.0, 0.0, 0.0, 0.0, 0.0, 0.0, 0.0, 0.0, 0.0, 0.0, 0.0, 0.0, 0.0, 0.0, 0.0, 0.0, 0.0, 0.0, 0.0, 0.0, 0.0, 0.0, 0.0, 0.0, 0.0, 0.0, 0.0, 0.0, 0.0, 0.0, 0.0, 0.0, 0.0, 0.0, 0.0, 0.0, 0.0, 0.0, 0.0, 0.0, 0.0, 0.0, 0.0, 0.0, 0.0, 0.0, 0.0, 0.0, 0.0, 0.0, 0.0, 0.0, 0.0, 0.0, 0.0, 0.0, 0.0, 0.0, 0.0, 0.0, 0.0, 0.0, 0.0, 0.0, 0.0, 0.0, 0.0, 0.0, 0.0, 0.0, 0.0, 0.0, 0.0, 0.0, 0.0, 0.0, 0.0, 0.0, 0.0, 0.0, 0.0, 0.0, 0.0, 0.0, 0.0, 0.0, 0.0, 0.0, 0.0, 0.0, 0.0, 0.0, 0.0, 0.0, 0.0, 0.0, 0.0, 0.0, 0.0, 0.0, 0.0, 0.0, 0.0, 0.0, 0.0, 0.0, 0.0, 0.0, 0.0, 0.0, 0.0, 0.0, 0.0, 0.0, 0.0, 0.0, 0.0, 0.0, 0.0, 0.0, 0.0, 0.0, 0.0, 0.0, 0.0, 0.0, 0.0, 0.0, 0.0, 0.0, 0.0, 0.0, 0.0, 0.0, 0.0, 0.0, 0.0, 0.0, 0.0, 0.0, 0.0, 0.0, 0.0, 0.0, 0.0, 0.0, 0.0, 0.0, 0.0, 0.0, 0.0, 0.0, 0.0, 0.0, 0.0, 0.0, 0.0, 0.0, 0.0, 0.0, 0.0, 0.0, 0.0, 0.0, 0.0, 0.0, 0.0, 0.0, 0.0, 0.0, 0.0, 0.0, 0.0, 0.0, 0.0, 0.0, 0.0, 0.0, 0.0, 0.0, 0.0, 0.0, 0.0, 0.0, 0.0, 0.0, 0.0, 0.0, 0.0, 0.0, 0.0, 0.0, 0.0, 0.0, 0.0, 0.0, 0.0, 0.0, 0.0, 0.0, 0.0, 0.0, 0.0, 0.0, 0.0, 0.0, 0.0, 0.0, 0.0, 0.0, 0.0, 0.0, 0.0, 0.0, 0.0, 0.0, 0.0, 0.0, 0.0, 0.0, 0.0, 0.0, 0.0, 0.0, 0.0, 0.0, 0.0, 0.0, 0.0, 0.0, 0.0, 0.0, 0.0, 0.0, 0.0, 0.0, 0.0, 0.0, 0.0, 0.0, 0.0, 0.0, 0.0, 0.0, 0.0, 0.0, 0.0, 0.0, 0.0, 0.0, 0.0, 0.0, 0.0, 0.0, 0.0, 0.0, 0.0, 0.0, 0.0, 0.0, 0.0, 0.0, 0.0, 0.0, 0.0, 0.0, 0.0, 0.0, 0.0, 0.0, 0.0, 0.0, 0.0, 0.0, 0.0, 0.0, 0.0, 0.0, 0.0, 0.0, 0.0, 0.0, 0.0, 0.0, 0.0, 0.0, 0.0, 0.0, 0.0, 0.0, 0.0, 0.0, 0.0, 0.0, 0.0, 0.0, 0.0, 0.0, 0.0, 0.0, 0.0, 0.0, 0.0, 0.0, 0.0, 0.0, 0.0, 0.0, 0.0, 0.0, 0.0, 0.0, 0.0, 0.0, 0.0, 0.0, 0.0, 0.0, 0.0, 0.0, 0.0, 0.0, 0.0, 0.0, 0.0, 0.0, 0.0, 0.0, 0.0, 0.0, 0.0, 0.0, 0.0, 0.0, 0.0, 0.0, 0.0, 0.0, 0.0, 0.0, 0.0, 0.0, 0.0, 0.0, 0.0, 0.0, 0.0, 0.0, 0.0, 0.0, 0.0, 0.0, 0.0, 0.0, 0.0, 0.0, 0.0, 0.0, 0.0, 0.0, 0.0, 0.0, 0.0, 0.0, 0.0, 0.0, 0.0, 0.0, 0.0, 0.0, 0.0, 0.0, 0.0, 0.0, 0.0, 0.0, 0.0, 0.0, 0.0, 0.0, 0.0, 0.0, 0.0, 0.0, 0.0, 0.0, 0.0, 0.0, 0.0, 0.0, 0.0, 0.0, 0.0, 0.0, 0.0, 0.0, 0.0, 0.0, 0.0, 0.0, 0.0, 0.0, 0.0, 0.0, 0.0, 0.0, 0.0, 0.0, 0.0, 0.0, 0.0, 0.0, 0.0, 0.0, 0.0, 0.0, 0.0, 0.0, 0.0, 0.0, 0.0, 0.0, 0.0, 0.0, 0.0, 0.0, 0.0, 0.0, 0.0, 0.0, 0.0, 0.0, 0.0, 0.0, 0.0, 0.0, 0.0, 0.0, 0.0, 0.0, 0.0, 0.0, 0.0, 0.0, 0.0, 0.0, 0.0, 0.0, 0.0, 0.0, 0.0, 0.0, 0.8475, 0.4779, 0.8339, 0.4836, 0.8195, 0.4865, 0.8048, 0.4865, 0.7904, 0.4836, 0.7769, 0.4779, 0.7647, 0.4696, 0.7543, 0.459, 0.7461, 0.4466, 0.7405, 0.4328, 0.7376, 0.4182, 0.7376, 0.4032, 0.7405, 0.3886, 0.7461, 0.3748, 0.7543, 0.3624, 0.7647, 0.3518, 0.7769, 0.3435, 0.7904, 0.3378, 0.8048, 0.3349, 0.8195, 0.3349, 0.8339, 0.3378, 0.8475, 0.3435, 0.8597, 0.3518, 0.8701, 0.3624, 0.8782, 0.3748, 0.8839, 0.3886, 0.8867, 0.4032, 0.8867, 0.4182, 0.8839, 0.4328, 0.8782, 0.4466, 0.8701, 0.459, 0.8597, 0.4696, 0.0, 0.0, 0.0, 0.0, 0.0, 0.0, 0.0, 0.0, 0.0, 0.0, 0.0, 0.0, 0.0, 0.0, 0.0, 0.0, 0.0, 0.0, 0.0, 0.0, 0.0, 0.0, 0.0, 0.0, 0.0, 0.0, 0.0, 0.0, 0.0, 0.0, 0.0, 0.0, 0.0, 0.0, 0.0, 0.0, 0.0, 0.0, 0.0, 0.0, 0.0, 0.0, 0.0, 0.0, 0.0, 0.0, 0.0, 0.0, 0.0, 0.0, 0.0, 0.0, 0.0, 0.0, 0.0, 0.0, 0.0, 0.0, 0.0, 0.0, 0.0, 0.0, 0.0, 0.0, 0.0, 0.0, 0.0, 0.0, 0.0, 0.0, 0.0, 0.0, 0.0, 0.0, 0.0, 0.0, 0.0, 0.0, 0.0, 0.0, 0.0, 0.0, 0.0, 0.0, 0.0, 0.0, 0.0, 0.0, 0.0, 0.0, 0.0, 0.0, 0.0, 0.0, 0.0, 0.0, 0.0, 0.0, 0.0, 0.0, 0.0, 0.0, 0.0, 0.0, 0.0, 0.0, 0.0, 0.0, 0.0, 0.0, 0.0, 0.0, 0.0, 0.0, 0.0, 0.0, 0.0, 0.0, 0.0, 0.0, 0.0, 0.0, 0.0, 0.0, 0.0, 0.0, 0.0, 0.0, 0.0, 0.0, 0.0, 0.0, 0.0, 0.0, 0.0, 0.0, 0.0, 0.0, 0.0, 0.0, 0.0, 0.0, 0.0, 0.0, 0.0, 0.0, 0.0, 0.0, 0.0, 0.0, 0.0, 0.0, 0.0, 0.0, 0.0, 0.0, 0.0, 0.0, 0.0, 0.0, 0.0, 0.0, 0.0, 0.0, 0.0, 0.0, 0.0, 0.0, 0.0, 0.0, 0.0, 0.0, 0.0, 0.0, 0.0, 0.0, 0.0, 0.0, 0.0, 0.0, 0.0, 0.0, 0.0, 0.0, 0.0, 0.0, 0.0, 0.0, 0.0, 0.0, 0.0, 0.0, 0.0, 0.0, 0.0, 0.0, 0.0, 0.0, 0.0, 0.0, 0.0, 0.0, 0.0, 0.0, 0.0, 0.0, 0.0, 0.0, 0.0, 0.0, 0.0, 0.0, 0.0, 0.0, 0.0, 0.0, 0.0, 0.0, 0.0, 0.0, 0.0, 0.0, 0.0, 0.0, 0.0, 0.0, 0.0, 0.0, 0.0, 0.0, 0.0, 0.0, 0.0, 0.0, 0.0, 0.0, 0.0, 0.0, 0.0, 0.0, 0.0, 0.0, 0.0, 0.0, 0.0, 0.0, 0.0, 0.0, 0.4622, 0.05473, 0.4486, 0.0546, 0.4693, 0.0, 0.4747, 5.188e-05, 0.2886, 0.8048, 0.3079, 0.8048, 0.3064, 0.9198, 0.2917, 0.9198, 0.1446, 0.8058, 0.1602, 0.806, 0.1457, 0.921, 0.1338, 0.9208, 0.2698, 0.8049, 0.2886, 0.8048, 0.2917, 0.9198, 0.2774, 0.9198, 0.5453, 0.1695, 0.5294, 0.1697, 0.5192, 0.0546, 0.5312, 0.05441, 0.1084, 0.8056, 0.1272, 0.8057, 0.1205, 0.9207, 0.1062, 0.9206, 0.2364, 0.8052, 0.2522, 0.805, 0.264, 0.9199, 0.2519, 0.92, 0.6068, 0.169, 0.5904, 0.169, 0.6038, 0.05423, 0.6163, 0.05418, 0.07016, 0.8056, 0.08919, 0.8056, 0.09157, 0.9206, 0.07706, 0.9207, 0.4206, 0.1695, 0.4068, 0.1691, 0.4256, 0.05416, 0.4362, 0.05441, 0.6439, 0.1688, 0.6249, 0.1689, 0.6301, 0.05411, 0.6446, 0.05402, 0.03564, 0.8059, 0.05208, 0.8058, 0.06327, 0.9208, 0.05074, 0.9209, 0.4547, 0.1699, 0.4368, 0.1697, 0.4486, 0.0546, 0.4622, 0.05473, 0.3448, 0.8049, 0.361, 0.805, 0.347, 0.9199, 0.3346, 0.9198, 0.6819, 0.1685, 0.6632, 0.1686, 0.6593, 0.05392, 0.6736, 0.0538, 0.493, 0.17, 0.4737, 0.17, 0.4767, 0.0548, 0.4914, 0.0548, 0.3079, 0.8048, 0.3268, 0.8048, 0.3253, 0.8303, 0.3136, 0.8303, 0.715, 0.1682, 0.6994, 0.1683, 0.6869, 0.05369, 0.6988, 0.05357, 0.5294, 0.1697, 0.5118, 0.1699, 0.5057, 0.05473, 0.5192, 0.0546, 0.1272, 0.8057, 0.1446, 0.8058, 0.1338, 0.9208, 0.1205, 0.9207, 0.2522, 0.805, 0.2698, 0.8049, 0.2774, 0.9198, 0.264, 0.9199, 0.5904, 0.169, 0.5763, 0.1691, 0.5931, 0.05426, 0.6038, 0.05423, 0.0, 0.0, 0.0, 0.0, 0.0, 0.0, 0.0, 0.0, 0.2231, 0.8054, 0.2364, 0.8052, 0.2519, 0.92, 0.2418, 0.9202, 0.6249, 0.1689, 0.6068, 0.169, 0.6163, 0.05418, 0.6301, 0.05411, 0.0, 0.0, 0.0, 0.0, 0.0, 0.0, 0.0, 0.0, 0.4368, 0.1697, 0.4206, 0.1695, 0.4362, 0.05441, 0.4486, 0.0546, 0.02147, 0.8062, 0.03564, 0.8059, 0.05074, 0.9209, 0.03994, 0.9211, 0.6632, 0.1686, 0.6439, 0.1688, 0.6467, 0.151, 0.6609, 0.1509, 0.4737, 0.17, 0.4547, 0.1699, 0.4622, 0.05473, 0.4767, 0.0548, 0.3268, 0.8048, 0.3448, 0.8049, 0.3346, 0.9198, 0.3209, 0.9198, 0.6994, 0.1683, 0.6819, 0.1685, 0.6736, 0.0538, 0.6869, 0.05369, 0.7858, 0.8703, 0.789, 0.8655, 0.8053, 0.8784, 0.8043, 0.88, 0.3346, 0.9198, 0.347, 0.9199, 0.3189, 0.9741, 0.3141, 0.974, 0.6736, 0.0538, 0.6593, 0.05392, 0.6528, 9.024e-05, 0.6584, 4.629e-05, 0.4914, 0.0548, 0.4767, 0.0548, 0.4804, 7.84e-05, 0.4861, 7.84e-05, 0.3064, 0.9198, 0.3209, 0.9198, 0.3087, 0.974, 0.303, 0.974, 0.8671, 0.9328, 0.8567, 0.9433, 0.8304, 0.9076, 0.8344, 0.9034, 0.5192, 0.0546, 0.5057, 0.05473, 0.4918, 5.195e-05, 0.4971, 0.0, 0.1205, 0.9207, 0.1338, 0.9208, 0.1108, 0.9752, 0.1055, 0.9752, 0.264, 0.9199, 0.2774, 0.9198, 0.2916, 0.974, 0.2863, 0.9741, 0.774, 0.9516, 0.7618, 0.9433, 0.7931, 0.9076, 0.7979, 0.9108, 0.09157, 0.9206, 0.1062, 0.9206, 0.09993, 0.9751, 0.09417, 0.9751, 0.7514, 0.8361, 0.7618, 0.8255, 0.7931, 0.8613, 0.789, 0.8655, 0.6301, 0.05411, 0.6163, 0.05418, 0.6359, 0.0001928, 0.6413, 0.0001649, 0.06327, 0.9208, 0.07706, 0.9207, 0.08848, 0.9751, 0.08306, 0.9752, 0.7376, 0.8623, 0.7433, 0.8485, 0.7858, 0.8703, 0.7836, 0.8758, 0.8567, 0.8255, 0.8671, 0.8361, 0.8344, 0.8655, 0.8304, 0.8613, 0.6593, 0.05392, 0.6446, 0.05402, 0.647, 0.0001304, 0.6528, 9.024e-05, 0.4767, 0.0548, 0.4622, 0.05473, 0.4747, 5.188e-05, 0.4804, 7.84e-05, 0.3209, 0.9198, 0.3346, 0.9198, 0.3141, 0.974, 0.3087, 0.974, 0.6869, 0.05369, 0.6736, 0.0538, 0.6584, 4.629e-05, 0.6636, 0.0, 0.5057, 0.05473, 0.4914, 0.0548, 0.4861, 7.84e-05, 0.4918, 5.195e-05, 0.2917, 0.9198, 0.3064, 0.9198, 0.303, 0.974, 0.2972, 0.974, 0.1338, 0.9208, 0.1457, 0.921, 0.1154, 0.9753, 0.1108, 0.9752, 0.2774, 0.9198, 0.2917, 0.9198, 0.2972, 0.974, 0.2916, 0.974, 0.7618, 0.9433, 0.7514, 0.9328, 0.789, 0.9034, 0.7931, 0.9076, 0.1062, 0.9206, 0.1205, 0.9207, 0.1055, 0.9752, 0.09993, 0.9751, 0.7618, 0.8255, 0.774, 0.8172, 0.7979, 0.8581, 0.7931, 0.8613, 0.7875, 0.9573, 0.774, 0.9516, 0.7979, 0.9108, 0.8032, 0.9131, 0.07706, 0.9207, 0.09157, 0.9206, 0.09417, 0.9751, 0.08848, 0.9751, 0.7433, 0.8485, 0.7514, 0.8361, 0.789, 0.8655, 0.7858, 0.8703, 0.6446, 0.05402, 0.6301, 0.05411, 0.6413, 0.0001649, 0.647, 0.0001304, 0.05074, 0.9209, 0.06327, 0.9208, 0.08306, 0.9752, 0.07814, 0.9752, 0.873, 0.8098, 0.8712, 0.8098, 0.8694, 0.8094, 0.8677, 0.8087, 0.8662, 0.8077, 0.8649, 0.8064, 0.8639, 0.8048, 0.8632, 0.8031, 0.8628, 0.8013, 0.8628, 0.7995, 0.8632, 0.7976, 0.8639, 0.7959, 0.8649, 0.7944, 0.8662, 0.7931, 0.8677, 0.7921, 0.8694, 0.7913, 0.8712, 0.791, 0.873, 0.791, 0.8748, 0.7913, 0.8764, 0.7921, 0.878, 0.7931, 0.8792, 0.7944, 0.8802, 0.7959, 0.8809, 0.7976, 0.8813, 0.7995, 0.8813, 0.8013, 0.8809, 0.8031, 0.8802, 0.8048, 0.8792, 0.8064, 0.878, 0.8077, 0.8764, 0.8087, 0.8748, 0.8094, 0.8146, 0.9142, 0.8088, 0.9142, 0.8115, 0.8938, 0.8134, 0.8938, 0.8344, 0.8655, 0.8376, 0.8703, 0.8206, 0.88, 0.8196, 0.8784, 0.7825, 0.8815, 0.7836, 0.8758, 0.8036, 0.8817, 0.8032, 0.8835, 0.8256, 0.8581, 0.8304, 0.8613, 0.8183, 0.8771, 0.8168, 0.8761, 0.8256, 0.9108, 0.8203, 0.9131, 0.8151, 0.8935, 0.8168, 0.8928, 0.7836, 0.8931, 0.7825, 0.8874, 0.8032, 0.8854, 0.8036, 0.8872, 0.8146, 0.8547, 0.8203, 0.8558, 0.8151, 0.8754, 0.8134, 0.875, 0.8344, 0.9034, 0.8304, 0.9076, 0.8183, 0.8917, 0.8196, 0.8904, 0.789, 0.9034, 0.7858, 0.8985, 0.8043, 0.8889, 0.8053, 0.8904, 0.8398, 0.8931, 0.8376, 0.8985, 0.8206, 0.8889, 0.8213, 0.8872, 0.7979, 0.8581, 0.8032, 0.8558, 0.8098, 0.8754, 0.8081, 0.8761, 0.7979, 0.9108, 0.7931, 0.9076, 0.8066, 0.8917, 0.8081, 0.8928, 0.841, 0.8815, 0.841, 0.8874, 0.8217, 0.8854, 0.8217, 0.8835, 0.789, 0.8655, 0.7931, 0.8613, 0.8066, 0.8771, 0.8053, 0.8784, 0.8088, 0.9142, 0.8032, 0.9131, 0.8098, 0.8935, 0.8115, 0.8938, 0.8376, 0.8703, 0.8398, 0.8758, 0.8213, 0.8817, 0.8206, 0.88, 0.7836, 0.8758, 0.7858, 0.8703, 0.8043, 0.88, 0.8036, 0.8817, 0.8304, 0.8613, 0.8344, 0.8655, 0.8196, 0.8784, 0.8183, 0.8771, 0.8203, 0.9131, 0.8146, 0.9142, 0.8134, 0.8938, 0.8151, 0.8935, 0.7825, 0.8874, 0.7825, 0.8815, 0.8032, 0.8835, 0.8032, 0.8854, 0.8203, 0.8558, 0.8256, 0.8581, 0.8168, 0.8761, 0.8151, 0.8754, 0.8304, 0.9076, 0.8256, 0.9108, 0.8168, 0.8928, 0.8183, 0.8917, 0.7858, 0.8985, 0.7836, 0.8931, 0.8036, 0.8872, 0.8043, 0.8889, 0.8088, 0.8547, 0.8146, 0.8547, 0.8134, 0.875, 0.8115, 0.875, 0.8376, 0.8985, 0.8344, 0.9034, 0.8196, 0.8904, 0.8206, 0.8889, 0.8032, 0.8558, 0.8088, 0.8547, 0.8115, 0.875, 0.8098, 0.8754, 0.7931, 0.9076, 0.789, 0.9034, 0.8053, 0.8904, 0.8066, 0.8917, 0.841, 0.8874, 0.8398, 0.8931, 0.8213, 0.8872, 0.8217, 0.8854, 0.7931, 0.8613, 0.7979, 0.8581, 0.8081, 0.8761, 0.8066, 0.8771, 0.8032, 0.9131, 0.7979, 0.9108, 0.8081, 0.8928, 0.8098, 0.8935, 0.8398, 0.8758, 0.841, 0.8815, 0.8217, 0.8835, 0.8213, 0.8817, 0.0, 0.0, 0.0, 0.0, 0.0, 0.0, 0.0, 0.0, 0.0, 0.0, 0.0, 0.0, 0.0, 0.0, 0.0, 0.0, 0.0, 0.0, 0.0, 0.0, 0.0, 0.0, 0.0, 0.0, 0.0, 0.0, 0.0, 0.0, 0.0, 0.0, 0.0, 0.0, 0.0, 0.0, 0.0, 0.0, 0.0, 0.0, 0.0, 0.0, 0.0, 0.0, 0.0, 0.0, 0.0, 0.0, 0.0, 0.0, 0.0, 0.0, 0.0, 0.0, 0.0, 0.0, 0.0, 0.0, 0.0, 0.0, 0.0, 0.0, 0.0, 0.0, 0.0, 0.0, 0.5416, 0.9743, 0.5308, 0.9745, 0.5308, 0.8479, 0.5416, 0.8477, 0.0, 0.0, 0.0, 0.0, 0.0, 0.0, 0.0, 0.0, 0.0, 0.0, 0.0, 0.0, 0.0, 0.0, 0.0, 0.0, 0.0, 0.0, 0.0, 0.0, 0.0, 0.0, 0.0, 0.0, 0.5014, 0.5074, 0.487, 0.5075, 0.493, 0.17, 0.5118, 0.1699, 0.2904, 0.467, 0.3051, 0.4669, 0.3079, 0.8048, 0.2886, 0.8048, 0.1297, 0.4681, 0.1416, 0.4683, 0.1602, 0.806, 0.1446, 0.8058, 0.2761, 0.467, 0.2904, 0.467, 0.2886, 0.8048, 0.2698, 0.8049, 0.5269, 0.5071, 0.5148, 0.5073, 0.5294, 0.1697, 0.5453, 0.1695, 0.1021, 0.4679, 0.1164, 0.468, 0.1272, 0.8057, 0.1084, 0.8056, 0.2506, 0.4672, 0.2626, 0.4671, 0.2522, 0.805, 0.2364, 0.8052, 0.6191, 0.507, 0.6066, 0.507, 0.5904, 0.169, 0.6068, 0.169, 0.07294, 0.468, 0.08744, 0.4679, 0.08919, 0.8056, 0.07016, 0.8056, 0.4319, 0.5071, 0.4213, 0.5068, 0.4068, 0.1691, 0.4206, 0.1695, 0.6249, 0.1689, 0.6439, 0.1688, 0.6404, 0.2152, 0.6265, 0.2153, 0.04662, 0.4682, 0.05915, 0.468, 0.05208, 0.8058, 0.03564, 0.8059, 0.4579, 0.5074, 0.4442, 0.5073, 0.4368, 0.1697, 0.4547, 0.1699, 0.3332, 0.467, 0.3456, 0.4671, 0.361, 0.805, 0.3448, 0.8049, 0.6764, 0.5066, 0.6621, 0.5067, 0.6632, 0.1686, 0.6819, 0.1685, 0.487, 0.5075, 0.4723, 0.5075, 0.4737, 0.17, 0.493, 0.17, 0.3268, 0.8048, 0.3079, 0.8048, 0.313, 0.7359, 0.3244, 0.736, 0.7016, 0.5063, 0.6897, 0.5065, 0.6994, 0.1683, 0.715, 0.1682, 0.5148, 0.5073, 0.5014, 0.5074, 0.5118, 0.1699, 0.5294, 0.1697, 0.1164, 0.468, 0.1297, 0.4681, 0.1446, 0.8058, 0.1272, 0.8057, 0.2626, 0.4671, 0.2761, 0.467, 0.2698, 0.8049, 0.2522, 0.805, 0.6066, 0.507, 0.5959, 0.507, 0.5763, 0.1691, 0.5904, 0.169, 0.8866, 0.633, 0.8866, 0.6134, 0.8937, 0.6134, 0.8937, 0.633, 0.2404, 0.4674, 0.2506, 0.4672, 0.2364, 0.8052, 0.2231, 0.8054, 0.6329, 0.5069, 0.6191, 0.507, 0.6068, 0.169, 0.6249, 0.1689, 0.05915, 0.468, 0.07294, 0.468, 0.07016, 0.8056, 0.05208, 0.8058, 0.4442, 0.5073, 0.4319, 0.5071, 0.4206, 0.1695, 0.4368, 0.1697, 0.03582, 0.4684, 0.04662, 0.4682, 0.03564, 0.8059, 0.02147, 0.8062, 0.6621, 0.5067, 0.6474, 0.5068, 0.6439, 0.1688, 0.6632, 0.1686, 0.4723, 0.5075, 0.4579, 0.5074, 0.4547, 0.1699, 0.4737, 0.17, 0.3195, 0.467, 0.3332, 0.467, 0.3448, 0.8049, 0.3268, 0.8048, 0.6897, 0.5065, 0.6764, 0.5066, 0.6819, 0.1685, 0.6994, 0.1683, 0.4441, 0.6951, 0.4318, 0.6949, 0.4227, 0.6013, 0.4375, 0.6015, 0.03582, 0.2805, 0.04662, 0.2803, 0.03781, 0.374, 0.0249, 0.3743, 0.6633, 0.6946, 0.6486, 0.6947, 0.6471, 0.6008, 0.6647, 0.6007, 0.2504, 0.2793, 0.2624, 0.2792, 0.2554, 0.373, 0.241, 0.3731, 0.6204, 0.6948, 0.6079, 0.6949, 0.5984, 0.6011, 0.6134, 0.601, 0.2902, 0.2791, 0.3049, 0.2791, 0.3061, 0.3728, 0.2886, 0.3728, 0.07294, 0.2801, 0.08744, 0.28, 0.08661, 0.3737, 0.06927, 0.3738, 0.5147, 0.6951, 0.5013, 0.6953, 0.5058, 0.6017, 0.5219, 0.6015, 0.1164, 0.2801, 0.1297, 0.2802, 0.1371, 0.3739, 0.1212, 0.3738, 0.4722, 0.6953, 0.4578, 0.6953, 0.4538, 0.6017, 0.4711, 0.6018, 0.3194, 0.2791, 0.3331, 0.2791, 0.3398, 0.3729, 0.3234, 0.3728, 0.6909, 0.6944, 0.6776, 0.6945, 0.6818, 0.6006, 0.6977, 0.6004, 0.4318, 0.6949, 0.4212, 0.6947, 0.4101, 0.601, 0.4227, 0.6013, 0.6486, 0.6947, 0.6341, 0.6948, 0.6298, 0.6009, 0.6471, 0.6008, 0.04662, 0.2803, 0.05915, 0.2802, 0.05279, 0.3739, 0.03781, 0.374, 0.2624, 0.2792, 0.2759, 0.2791, 0.2714, 0.3729, 0.2554, 0.373, 0.6079, 0.6949, 0.5971, 0.6949, 0.5855, 0.6011, 0.5984, 0.6011, 0.08744, 0.28, 0.1021, 0.2801, 0.1041, 0.3737, 0.08661, 0.3737, 0.5013, 0.6953, 0.4869, 0.6953, 0.4887, 0.6018, 0.5058, 0.6017, 0.1297, 0.2802, 0.1416, 0.2804, 0.1513, 0.3741, 0.1371, 0.3739, 0.4578, 0.6953, 0.4441, 0.6951, 0.4375, 0.6015, 0.4538, 0.6017, 0.3331, 0.2791, 0.3454, 0.2792, 0.3546, 0.373, 0.3398, 0.3729, 0.6776, 0.6945, 0.6633, 0.6946, 0.6647, 0.6007, 0.6818, 0.6006, 0.2403, 0.2795, 0.2504, 0.2793, 0.241, 0.3731, 0.2289, 0.3733, 0.6341, 0.6948, 0.6204, 0.6948, 0.6134, 0.601, 0.6298, 0.6009, 0.05915, 0.2802, 0.07294, 0.2801, 0.06927, 0.3738, 0.05279, 0.3739, 0.2759, 0.2791, 0.2902, 0.2791, 0.2886, 0.3728, 0.2714, 0.3729, 0.5268, 0.6949, 0.5147, 0.6951, 0.5219, 0.6015, 0.5363, 0.6013, 0.1021, 0.2801, 0.1164, 0.2801, 0.1212, 0.3738, 0.1041, 0.3737, 0.4869, 0.6953, 0.4722, 0.6953, 0.4711, 0.6018, 0.4887, 0.6018, 0.3049, 0.2791, 0.3194, 0.2791, 0.3234, 0.3728, 0.3061, 0.3728, 0.7028, 0.6942, 0.6909, 0.6944, 0.6977, 0.6004, 0.7119, 0.6003, 0.906, 0.3105, 0.924, 0.3115, 0.924, 0.4268, 0.9103, 0.426, 0.0, 0.0, 0.0, 0.0, 0.0, 0.0, 0.0, 0.0, 0.0, 0.0, 0.0, 0.0, 0.0, 0.0, 0.0, 0.0, 0.0, 0.0, 0.0, 0.0, 0.0, 0.0, 0.0, 0.0, 0.906, 0.4256, 0.8867, 0.4256, 0.8901, 0.4021, 0.9019, 0.4021, 0.0, 0.0, 0.0, 0.0, 0.0, 0.0, 0.0, 0.0, 0.0, 0.0, 0.0, 0.0, 0.0, 0.0, 0.0, 0.0, 0.0, 0.0, 0.0, 0.0, 0.0, 0.0, 0.0, 0.0, 0.9019, 0.4021, 0.8901, 0.4021, 0.8914, 0.331, 0.9004, 0.331, 0.5498, 0.8477, 0.5498, 0.9646, 0.5416, 0.9422, 0.5416, 0.87, 0.5498, 0.9647, 0.5498, 0.8477, 0.5577, 0.8701, 0.5577, 0.9424, 0.8888, 0.3105, 0.9035, 0.3105, 0.9004, 0.331, 0.8914, 0.331, 0.9411, 0.2756, 0.9603, 0.2758, 0.9563, 0.3557, 0.9462, 0.3557, 0.9929, 0.2754, 0.9929, 0.6144, 0.9857, 0.6144, 0.9857, 0.2754, 0.9929, 0.6143, 0.9929, 0.2754, 1.0, 0.2755, 1.0, 0.6144, 0.8939, 0.4434, 0.8939, 0.4583, 0.8867, 0.4584, 0.8867, 0.4434, 0.9563, 0.5334, 0.9486, 0.5334, 0.9462, 0.3557, 0.9563, 0.3557, 0.9603, 0.2758, 0.9603, 0.6134, 0.9563, 0.5334, 0.9563, 0.3557, 0.9456, 0.6133, 0.9411, 0.2756, 0.9462, 0.3557, 0.9486, 0.5334, 0.9603, 0.6134, 0.9456, 0.6133, 0.9486, 0.5334, 0.9563, 0.5334, 0.8867, 0.4434, 0.8867, 0.4256, 0.8934, 0.4256, 0.8934, 0.4434, 0.0, 0.0, 0.0, 0.0, 0.0, 0.0, 0.0, 0.0, 0.0, 0.0, 0.0, 0.0, 0.0, 0.0, 0.0, 0.0, 0.0, 0.0, 0.0, 0.0, 0.0, 0.0, 0.0, 0.0, 0.4574, 0.8477, 0.4748, 0.8478, 0.4748, 0.942, 0.4603, 0.9419, 0.9659, 0.2756, 0.9659, 0.1805, 0.9725, 0.1806, 0.9725, 0.2756, 0.9592, 0.2756, 0.9592, 0.1805, 0.9659, 0.1805, 0.9659, 0.2756, 0.8867, 0.4733, 0.8867, 0.4584, 0.8934, 0.4584, 0.8934, 0.4733, 0.4918, 0.9419, 0.4748, 0.9422, 0.4776, 0.8479, 0.4918, 0.8477, 0.9504, 0.2756, 0.9504, 0.1807, 0.9592, 0.1805, 0.9592, 0.2754, 0.9411, 0.2756, 0.9411, 0.1805, 0.9504, 0.1806, 0.9504, 0.2756, 0.3705, 0.9108, 0.3705, 0.8958, 0.3798, 0.8958, 0.3798, 0.9108, 0.3114, 0.5338, 0.32, 0.5338, 0.3244, 0.736, 0.313, 0.7359, 0.9743, 0.2756, 0.9743, 0.6141, 0.9603, 0.5461, 0.9603, 0.3436, 0.9857, 0.2756, 0.9857, 0.6144, 0.9743, 0.5464, 0.9743, 0.3437, 0.3051, 0.4669, 0.3195, 0.467, 0.32, 0.5338, 0.3114, 0.5338, 0.3136, 0.8303, 0.3253, 0.8303, 0.3216, 0.9009, 0.3127, 0.9009, 0.9408, 0.3105, 0.9408, 0.4277, 0.924, 0.4051, 0.924, 0.3332, 0.4574, 0.8477, 0.4574, 0.9646, 0.4432, 0.9412, 0.4432, 0.8695, 0.863, 0.153, 0.8776, 0.153, 0.8757, 0.1739, 0.8667, 0.1739, 0.6609, 0.1509, 0.6467, 0.151, 0.6472, 0.06664, 0.658, 0.06657, 0.5054, 0.9645, 0.5054, 0.8477, 0.5187, 0.8631, 0.5187, 0.949, 0.5054, 0.8477, 0.5054, 0.9645, 0.4918, 0.949, 0.4918, 0.8631, 0.8923, 0.1691, 0.8776, 0.1691, 0.8802, 0.153, 0.891, 0.153, 0.643, 0.4622, 0.6324, 0.4623, 0.6265, 0.2153, 0.6404, 0.2152, 0.9743, 0.9533, 0.9743, 0.6144, 0.9854, 0.66, 0.9854, 0.9077, 0.9854, 0.9536, 0.9854, 0.6144, 0.9962, 0.6601, 0.9962, 0.908, 0.6474, 0.5068, 0.6329, 0.5069, 0.6324, 0.4623, 0.643, 0.4622])
me_cylinder.materials.append(mat_material_001)
me_cylinder.use_remesh_preserve_volume = False
me_cylinder.use_remesh_preserve_attributes = False
me_cylinder.use_mirror_vertex_groups = False
me_cylinder.update()

# ---- objects
ob_cylinder = bpy.data.objects.new('Cylinder', me_cylinder)
ob_lamp = bpy.data.objects.new('Lamp', light_lamp)
ob_camera = bpy.data.objects.new('Camera', cam_camera)

# ---- transforms, parenting, visibility, modifiers, constraints
ob_cylinder.location = (0.0, 0.0, 0.0)
ob_cylinder.rotation_euler = (3.142, 4.763, -9.425)
ob_cylinder.lineart.crease_threshold = 0.0
ob_lamp.location = (4.076, 1.005, 5.904)
ob_lamp.rotation_euler = (0.6503, 0.05522, 1.866)
ob_lamp.lock_rotations_4d = False
ob_lamp.empty_display_type = 'ARROWS'
ob_lamp.color = (0.0, 0.0, 0.0, 0.0)
ob_lamp.lineart.crease_threshold = 0.0
ob_camera.location = (16.82, -10.53, 1.184)
ob_camera.rotation_euler = (1.593, -0.1951, 0.8646)
ob_camera.lock_rotations_4d = False
ob_camera.empty_display_type = 'ARROWS'
ob_camera.color = (0.0, 0.0, 0.0, 0.0)
ob_camera.display_type = 'WIRE'
ob_camera.lineart.crease_threshold = 0.0

# ---- collection membership
col_collection_1.objects.link(ob_cylinder)
col_collection_1.objects.link(ob_lamp)
col_collection_1.objects.link(ob_camera)

# ---- scene / render settings (as saved in the file)
scene.camera = ob_camera
scene.frame_start = 1; scene.frame_end = 250; scene.frame_set(1)
scene.render.engine = 'BLENDER_EEVEE_NEXT'
scene.render.resolution_percentage = 50
scene.render.dither_intensity = 0.0
scene.cycles.use_denoising = False
scene.cycles.samples = 10
scene.cycles.sampling_pattern = 'TABULATED_SOBOL'
scene.cycles.light_sampling_threshold = 0.0
scene.cycles.use_adaptive_sampling = False
scene.cycles.use_light_tree = False
scene.cycles.blur_glossy = 0.0
scene.cycles.pixel_filter_type = 'GAUSSIAN'
scene.cycles.sample_clamp_indirect = 0.0
scene.view_settings.view_transform = 'Standard'
bpy.context.view_layer.update()
